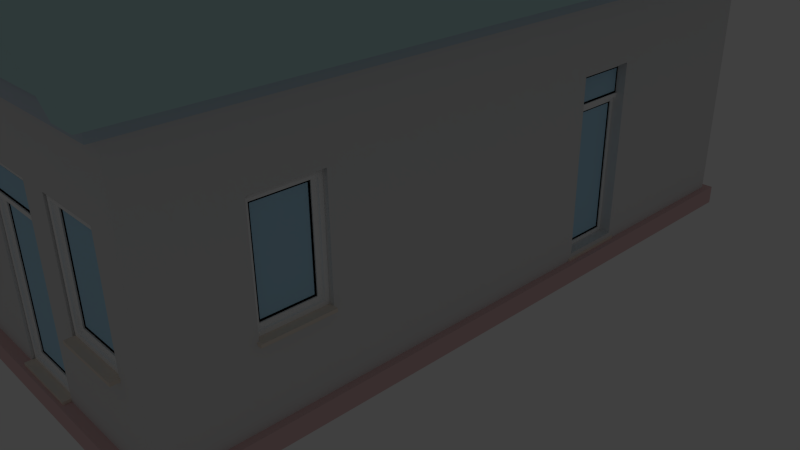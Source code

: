 # Source: ghetto-house.blend  (saved by Blender 2.75.0; exported with 4.5.12 LTS)
import bpy
from mathutils import Matrix  # noqa: F401  (used for matrix-valued properties, if any)

bpy.ops.wm.read_factory_settings(use_empty=True)
scene = bpy.context.scene
scene.name = 'Scene'

# ---- collections
col_collection_1 = bpy.data.collections.new('Collection 1'); scene.collection.children.link(col_collection_1)
col_collection_2 = bpy.data.collections.new('Collection 2'); scene.collection.children.link(col_collection_2)
col_collection_2.hide_render = True
col_collection_2.hide_viewport = True

# ---- materials (node trees are filled in below, after node groups)
mat_pvc = bpy.data.materials.new('PVC')
mat_pvc.alpha_threshold = 0.0
mat_pvc.use_transparent_shadow = False
mat_pvc.diffuse_color = (1.0, 1.0, 1.0, 1.0)
mat_pvc.roughness = 0.5
mat_plastic = bpy.data.materials.new('Plastic')
mat_plastic.alpha_threshold = 0.0
mat_plastic.use_transparent_shadow = False
mat_plastic.diffuse_color = (0.0, 0.0, 0.0, 1.0)
mat_plastic.roughness = 0.5
mat_glass_alpha = bpy.data.materials.new('Glass-alpha')
mat_glass_alpha.alpha_threshold = 0.0
mat_glass_alpha.use_transparent_shadow = False
mat_glass_alpha.diffuse_color = (0.5, 0.8, 1.0, 1.0)
mat_glass_alpha.roughness = 0.5
mat_marble = bpy.data.materials.new('Marble')
mat_marble.alpha_threshold = 0.0
mat_marble.use_transparent_shadow = False
mat_marble.diffuse_color = (0.9, 0.8, 0.7, 1.0)
mat_marble.roughness = 0.5
mat_house_base = bpy.data.materials.new('house-base')
mat_house_base.alpha_threshold = 0.0
mat_house_base.use_transparent_shadow = False
mat_house_base.diffuse_color = (0.8, 0.5403, 0.5403, 1.0)
mat_house_base.roughness = 0.5
mat_house_base.specular_intensity = 0.03957
mat_house_walls = bpy.data.materials.new('house-walls')
mat_house_walls.alpha_threshold = 0.0
mat_house_walls.use_transparent_shadow = False
mat_house_walls.roughness = 0.5
mat_house_walls.specular_intensity = 0.1259
mat_ceiling = bpy.data.materials.new('ceiling')
mat_ceiling.alpha_threshold = 0.0
mat_ceiling.use_transparent_shadow = False
mat_ceiling.diffuse_color = (0.6009, 0.7077, 0.8, 1.0)
mat_ceiling.roughness = 0.5
mat_ceiling.specular_intensity = 0.1187
mat_house_roof = bpy.data.materials.new('house-roof')
mat_house_roof.alpha_threshold = 0.0
mat_house_roof.use_transparent_shadow = False
mat_house_roof.diffuse_color = (0.5403, 0.8, 0.8, 1.0)
mat_house_roof.roughness = 0.5
mat_house_roof.specular_intensity = 0.01079

# ---- material node trees

# ---- world
world_world = bpy.data.worlds.new('World'); scene.world = world_world
world_world.color = (0.05088, 0.05088, 0.05088)
world_world.use_sun_shadow = False
world_world.sun_shadow_jitter_overblur = 0.0
world_world.cycles.sampling_method = 'MANUAL'
world_world.cycles.sample_map_resolution = 256

# ---- cameras
cam_camera = bpy.data.cameras.new('Camera')
cam_camera.clip_end = 100.0
cam_camera.lens = 35.0
cam_camera.sensor_width = 32.0
cam_camera.sensor_height = 18.0
cam_camera.ortho_scale = 7.314
cam_camera.dof.focus_distance = 0.0
cam_camera.dof.aperture_fstop = 128.0

# ---- lights
light_lamp = bpy.data.lights.new('Lamp', 'POINT')
light_lamp.transmission_factor = 0.0
light_lamp.cutoff_distance = 30.0
light_lamp.energy = 100.0
light_lamp.shadow_buffer_clip_start = 1.001
light_lamp.shadow_soft_size = 0.1
light_lamp.shadow_maximum_resolution = 0.006
light_lamp.use_absolute_resolution = True
light_lamp.cycles.use_multiple_importance_sampling = False

# ---- meshes
me_door9_frame = bpy.data.meshes.new('door9-frame')
me_door9_frame.from_pydata([(-0.3355, -0.025, -0.04801), (-0.3355, 0.025, -0.04801), (-0.2855, -0.025, 0.001993), (-0.2855, 0.025, 0.001993), (0.2719, -0.025, 0.001993), (0.2719, 0.025, 0.001993), (0.3219, -0.025, -0.04801), (0.3219, 0.025, -0.04801), (-0.3355, -0.025, 2.205), (-0.3355, 0.025, 2.205), (-0.2855, -0.025, 2.155), (-0.2855, 0.025, 2.155), (0.2719, -0.025, 2.155), (0.2719, 0.025, 2.155), (0.3219, -0.025, 2.205), (0.3219, 0.025, 2.205), (-0.3355, 0.14, -0.04801), (0.3219, 0.14, -0.04801), (-0.3355, -0.14, -0.04801), (0.3219, -0.14, -0.04801), (-0.3355, 0.14, -0.08801), (0.3219, 0.14, -0.08801), (-0.3355, -0.14, -0.08801), (0.3219, -0.14, -0.08801)], [], [(0, 1, 7, 6), (3, 2, 4, 5), (6, 4, 2, 0), (1, 3, 5, 7), (1, 0, 8, 9), (3, 1, 9, 11), (2, 3, 11, 10), (0, 2, 10, 8), (5, 4, 12, 13), (7, 5, 13, 15), (6, 7, 15, 14), (4, 6, 14, 12), (9, 8, 14, 15), (10, 11, 13, 12), (8, 10, 12, 14), (15, 13, 11, 9), (23, 22, 20, 21), (21, 20, 16, 17), (18, 19, 17, 16), (22, 23, 19, 18), (20, 22, 18, 16), (19, 23, 21, 17)])
me_door9_frame.polygons.foreach_set('material_index', [0, 0, 0, 0, 0, 0, 0, 0, 0, 0, 0, 0, 0, 0, 0, 0, 3, 3, 3, 3, 3, 3])
me_door9_frame.materials.append(mat_pvc)
me_door9_frame.materials.append(mat_plastic)
me_door9_frame.materials.append(mat_glass_alpha)
me_door9_frame.materials.append(mat_marble)
me_door9_frame.use_remesh_preserve_volume = False
me_door9_frame.use_remesh_preserve_attributes = False
me_door9_frame.use_mirror_vertex_groups = False
me_door9_frame.update()
me_door9 = bpy.data.meshes.new('door9')
me_door9.from_pydata([(-0.2855, 0.015, 0.001993), (-0.2355, 0.015, 0.05199), (-0.2355, 0.065, 0.05199), (-0.2855, 0.065, 0.001993), (-0.2855, 0.015, 2.155), (-0.2355, 0.015, 2.105), (-0.2355, 0.065, 2.105), (-0.2855, 0.065, 2.155), (0.2719, 0.015, 2.155), (0.2219, 0.015, 2.105), (0.2219, 0.065, 2.105), (0.2719, 0.065, 2.155), (0.2719, 0.015, 0.001993), (0.2219, 0.015, 0.05199), (0.2219, 0.065, 0.05199), (0.2719, 0.065, 0.001993), (-0.2355, 0.03, 0.05199), (-0.2155, 0.03, 0.07199), (-0.2155, 0.05, 0.07199), (-0.2355, 0.05, 0.05199), (-0.2355, 0.03, 2.105), (-0.2155, 0.03, 2.085), (-0.2155, 0.05, 2.085), (-0.2355, 0.05, 2.105), (0.2219, 0.03, 2.105), (0.2019, 0.03, 2.085), (0.2019, 0.05, 2.085), (0.2219, 0.05, 2.105), (0.2219, 0.03, 0.05199), (0.2019, 0.03, 0.07199), (0.2019, 0.05, 0.07199), (0.2219, 0.05, 0.05199), (-0.2155, 0.035, 0.07199), (-0.2155, 0.035, 2.085), (0.2019, 0.035, 2.085), (0.2019, 0.035, 0.07199), (-0.2155, 0.045, 0.07199), (-0.2155, 0.045, 2.085), (0.2019, 0.045, 2.085), (0.2019, 0.045, 0.07199)], [], [(0, 1, 5, 4), (1, 2, 6, 5), (2, 3, 7, 6), (3, 0, 4, 7), (4, 5, 9, 8), (5, 6, 10, 9), (6, 7, 11, 10), (7, 4, 8, 11), (8, 9, 13, 12), (9, 10, 14, 13), (10, 11, 15, 14), (11, 8, 12, 15), (12, 13, 1, 0), (13, 14, 2, 1), (14, 15, 3, 2), (15, 12, 0, 3), (16, 17, 21, 20), (17, 18, 22, 21), (18, 19, 23, 22), (20, 21, 25, 24), (21, 22, 26, 25), (22, 23, 27, 26), (24, 25, 29, 28), (25, 26, 30, 29), (26, 27, 31, 30), (28, 29, 17, 16), (29, 30, 18, 17), (30, 31, 19, 18), (33, 32, 35, 34), (36, 37, 38, 39)])
me_door9.polygons.foreach_set('material_index', [0, 0, 0, 0, 0, 0, 0, 0, 0, 0, 0, 0, 0, 0, 0, 0, 1, 1, 1, 1, 1, 1, 1, 1, 1, 1, 1, 1, 2, 2])
me_door9.materials.append(mat_pvc)
me_door9.materials.append(mat_plastic)
me_door9.materials.append(mat_glass_alpha)
me_door9.materials.append(mat_marble)
me_door9.use_remesh_preserve_volume = False
me_door9.use_remesh_preserve_attributes = False
me_door9.use_mirror_vertex_groups = False
me_door9.update()
me_foor8_frame = bpy.data.meshes.new('foor8-frame')
me_foor8_frame.from_pydata([(-0.3355, -0.025, -0.05083), (-0.3355, 0.025, -0.05083), (-0.2855, -0.025, -0.0008313), (-0.2855, 0.025, -0.0008313), (0.2719, -0.025, -0.0008313), (0.2719, 0.025, -0.0008313), (0.3219, -0.025, -0.05083), (0.3219, 0.025, -0.05083), (-0.3355, -0.025, 2.205), (-0.3355, 0.025, 2.205), (-0.2855, -0.025, 2.155), (-0.2855, 0.025, 2.155), (0.2719, -0.025, 2.155), (0.2719, 0.025, 2.155), (0.3219, -0.025, 2.205), (0.3219, 0.025, 2.205), (-0.3355, 0.14, -0.05083), (0.3219, 0.14, -0.05083), (-0.3355, -0.14, -0.05083), (0.3219, -0.14, -0.05083), (-0.3355, 0.14, -0.09083), (0.3219, 0.14, -0.09083), (-0.3355, -0.14, -0.09083), (0.3219, -0.14, -0.09083)], [], [(0, 1, 7, 6), (3, 2, 4, 5), (6, 4, 2, 0), (1, 3, 5, 7), (1, 0, 8, 9), (3, 1, 9, 11), (2, 3, 11, 10), (0, 2, 10, 8), (5, 4, 12, 13), (7, 5, 13, 15), (6, 7, 15, 14), (4, 6, 14, 12), (9, 8, 14, 15), (10, 11, 13, 12), (8, 10, 12, 14), (15, 13, 11, 9), (23, 22, 20, 21), (21, 20, 16, 17), (18, 19, 17, 16), (22, 23, 19, 18), (20, 22, 18, 16), (19, 23, 21, 17)])
me_foor8_frame.polygons.foreach_set('material_index', [0, 0, 0, 0, 0, 0, 0, 0, 0, 0, 0, 0, 0, 0, 0, 0, 3, 3, 3, 3, 3, 3])
me_foor8_frame.materials.append(mat_pvc)
me_foor8_frame.materials.append(mat_plastic)
me_foor8_frame.materials.append(mat_glass_alpha)
me_foor8_frame.materials.append(mat_marble)
me_foor8_frame.use_remesh_preserve_volume = False
me_foor8_frame.use_remesh_preserve_attributes = False
me_foor8_frame.use_mirror_vertex_groups = False
me_foor8_frame.update()
me_door8 = bpy.data.meshes.new('door8')
me_door8.from_pydata([(-0.2855, 0.015, -0.0008313), (-0.2355, 0.015, 0.04917), (-0.2355, 0.065, 0.04917), (-0.2855, 0.065, -0.0008313), (-0.2855, 0.015, 2.155), (-0.2355, 0.015, 2.105), (-0.2355, 0.065, 2.105), (-0.2855, 0.065, 2.155), (0.2719, 0.015, 2.155), (0.2219, 0.015, 2.105), (0.2219, 0.065, 2.105), (0.2719, 0.065, 2.155), (0.2719, 0.015, -0.0008313), (0.2219, 0.015, 0.04917), (0.2219, 0.065, 0.04917), (0.2719, 0.065, -0.0008313), (-0.2355, 0.03, 0.04917), (-0.2155, 0.03, 0.06917), (-0.2155, 0.05, 0.06917), (-0.2355, 0.05, 0.04917), (-0.2355, 0.03, 2.105), (-0.2155, 0.03, 2.085), (-0.2155, 0.05, 2.085), (-0.2355, 0.05, 2.105), (0.2219, 0.03, 2.105), (0.2019, 0.03, 2.085), (0.2019, 0.05, 2.085), (0.2219, 0.05, 2.105), (0.2219, 0.03, 0.04917), (0.2019, 0.03, 0.06917), (0.2019, 0.05, 0.06917), (0.2219, 0.05, 0.04917), (-0.2155, 0.035, 0.06917), (-0.2155, 0.035, 2.085), (0.2019, 0.035, 2.085), (0.2019, 0.035, 0.06917), (-0.2155, 0.045, 0.06917), (-0.2155, 0.045, 2.085), (0.2019, 0.045, 2.085), (0.2019, 0.045, 0.06917)], [], [(0, 1, 5, 4), (1, 2, 6, 5), (2, 3, 7, 6), (3, 0, 4, 7), (4, 5, 9, 8), (5, 6, 10, 9), (6, 7, 11, 10), (7, 4, 8, 11), (8, 9, 13, 12), (9, 10, 14, 13), (10, 11, 15, 14), (11, 8, 12, 15), (12, 13, 1, 0), (13, 14, 2, 1), (14, 15, 3, 2), (15, 12, 0, 3), (16, 17, 21, 20), (17, 18, 22, 21), (18, 19, 23, 22), (20, 21, 25, 24), (21, 22, 26, 25), (22, 23, 27, 26), (24, 25, 29, 28), (25, 26, 30, 29), (26, 27, 31, 30), (28, 29, 17, 16), (29, 30, 18, 17), (30, 31, 19, 18), (33, 32, 35, 34), (36, 37, 38, 39)])
me_door8.polygons.foreach_set('material_index', [0, 0, 0, 0, 0, 0, 0, 0, 0, 0, 0, 0, 0, 0, 0, 0, 1, 1, 1, 1, 1, 1, 1, 1, 1, 1, 1, 1, 2, 2])
me_door8.materials.append(mat_pvc)
me_door8.materials.append(mat_plastic)
me_door8.materials.append(mat_glass_alpha)
me_door8.materials.append(mat_marble)
me_door8.use_remesh_preserve_volume = False
me_door8.use_remesh_preserve_attributes = False
me_door8.use_mirror_vertex_groups = False
me_door8.update()
me_door7_frame = bpy.data.meshes.new('door7-frame')
me_door7_frame.from_pydata([(-0.3355, -0.025, -0.04405), (-0.3355, 0.025, -0.04405), (-0.2855, -0.025, 0.005946), (-0.2855, 0.025, 0.005946), (0.2719, -0.025, 0.005946), (0.2719, 0.025, 0.005946), (0.3219, -0.025, -0.04405), (0.3219, 0.025, -0.04405), (-0.3355, -0.025, 2.205), (-0.3355, 0.025, 2.205), (-0.2855, -0.025, 2.155), (-0.2855, 0.025, 2.155), (0.2719, -0.025, 2.155), (0.2719, 0.025, 2.155), (0.3219, -0.025, 2.205), (0.3219, 0.025, 2.205), (-0.3355, 0.14, -0.04405), (0.3219, 0.14, -0.04405), (-0.3355, -0.14, -0.04405), (0.3219, -0.14, -0.04405), (-0.3355, 0.14, -0.08405), (0.3219, 0.14, -0.08405), (-0.3355, -0.14, -0.08405), (0.3219, -0.14, -0.08405)], [], [(0, 1, 7, 6), (3, 2, 4, 5), (6, 4, 2, 0), (1, 3, 5, 7), (1, 0, 8, 9), (3, 1, 9, 11), (2, 3, 11, 10), (0, 2, 10, 8), (5, 4, 12, 13), (7, 5, 13, 15), (6, 7, 15, 14), (4, 6, 14, 12), (9, 8, 14, 15), (10, 11, 13, 12), (8, 10, 12, 14), (15, 13, 11, 9), (23, 22, 20, 21), (21, 20, 16, 17), (18, 19, 17, 16), (22, 23, 19, 18), (20, 22, 18, 16), (19, 23, 21, 17)])
me_door7_frame.polygons.foreach_set('material_index', [0, 0, 0, 0, 0, 0, 0, 0, 0, 0, 0, 0, 0, 0, 0, 0, 3, 3, 3, 3, 3, 3])
me_door7_frame.materials.append(mat_pvc)
me_door7_frame.materials.append(mat_plastic)
me_door7_frame.materials.append(mat_glass_alpha)
me_door7_frame.materials.append(mat_marble)
me_door7_frame.use_remesh_preserve_volume = False
me_door7_frame.use_remesh_preserve_attributes = False
me_door7_frame.use_mirror_vertex_groups = False
me_door7_frame.update()
me_door7 = bpy.data.meshes.new('door7')
me_door7.from_pydata([(-0.2855, 0.015, 0.005946), (-0.2355, 0.015, 0.05595), (-0.2355, 0.065, 0.05595), (-0.2855, 0.065, 0.005946), (-0.2855, 0.015, 2.155), (-0.2355, 0.015, 2.105), (-0.2355, 0.065, 2.105), (-0.2855, 0.065, 2.155), (0.2719, 0.015, 2.155), (0.2219, 0.015, 2.105), (0.2219, 0.065, 2.105), (0.2719, 0.065, 2.155), (0.2719, 0.015, 0.005946), (0.2219, 0.015, 0.05595), (0.2219, 0.065, 0.05595), (0.2719, 0.065, 0.005946), (-0.2355, 0.03, 0.05595), (-0.2155, 0.03, 0.07595), (-0.2155, 0.05, 0.07595), (-0.2355, 0.05, 0.05595), (-0.2355, 0.03, 2.105), (-0.2155, 0.03, 2.085), (-0.2155, 0.05, 2.085), (-0.2355, 0.05, 2.105), (0.2219, 0.03, 2.105), (0.2019, 0.03, 2.085), (0.2019, 0.05, 2.085), (0.2219, 0.05, 2.105), (0.2219, 0.03, 0.05595), (0.2019, 0.03, 0.07595), (0.2019, 0.05, 0.07595), (0.2219, 0.05, 0.05595), (-0.2155, 0.035, 0.07595), (-0.2155, 0.035, 2.085), (0.2019, 0.035, 2.085), (0.2019, 0.035, 0.07595), (-0.2155, 0.045, 0.07595), (-0.2155, 0.045, 2.085), (0.2019, 0.045, 2.085), (0.2019, 0.045, 0.07595)], [], [(0, 1, 5, 4), (1, 2, 6, 5), (2, 3, 7, 6), (3, 0, 4, 7), (4, 5, 9, 8), (5, 6, 10, 9), (6, 7, 11, 10), (7, 4, 8, 11), (8, 9, 13, 12), (9, 10, 14, 13), (10, 11, 15, 14), (11, 8, 12, 15), (12, 13, 1, 0), (13, 14, 2, 1), (14, 15, 3, 2), (15, 12, 0, 3), (16, 17, 21, 20), (17, 18, 22, 21), (18, 19, 23, 22), (20, 21, 25, 24), (21, 22, 26, 25), (22, 23, 27, 26), (24, 25, 29, 28), (25, 26, 30, 29), (26, 27, 31, 30), (28, 29, 17, 16), (29, 30, 18, 17), (30, 31, 19, 18), (33, 32, 35, 34), (36, 37, 38, 39)])
me_door7.polygons.foreach_set('material_index', [0, 0, 0, 0, 0, 0, 0, 0, 0, 0, 0, 0, 0, 0, 0, 0, 1, 1, 1, 1, 1, 1, 1, 1, 1, 1, 1, 1, 2, 2])
me_door7.materials.append(mat_pvc)
me_door7.materials.append(mat_plastic)
me_door7.materials.append(mat_glass_alpha)
me_door7.materials.append(mat_marble)
me_door7.use_remesh_preserve_volume = False
me_door7.use_remesh_preserve_attributes = False
me_door7.use_mirror_vertex_groups = False
me_door7.update()
me_door6_frame = bpy.data.meshes.new('door6-frame')
me_door6_frame.from_pydata([(-0.3355, -0.025, 0.0), (-0.3355, 0.025, 0.0), (-0.2855, -0.025, 0.05), (-0.2855, 0.025, 0.05), (0.2719, -0.025, 0.05), (0.2719, 0.025, 0.05), (0.3219, -0.025, 0.0), (0.3219, 0.025, 0.0), (-0.3355, -0.025, 2.205), (-0.3355, 0.025, 2.205), (-0.2855, -0.025, 2.155), (-0.2855, 0.025, 2.155), (0.2719, -0.025, 2.155), (0.2719, 0.025, 2.155), (0.3219, -0.025, 2.205), (0.3219, 0.025, 2.205), (-0.3355, 0.14, 0.0), (0.3219, 0.14, 0.0), (-0.3355, -0.14, 0.0), (0.3219, -0.14, 0.0), (-0.3355, 0.14, -0.04), (0.3219, 0.14, -0.04), (-0.3355, -0.14, -0.04), (0.3219, -0.14, -0.04)], [], [(0, 1, 7, 6), (3, 2, 4, 5), (6, 4, 2, 0), (1, 3, 5, 7), (1, 0, 8, 9), (3, 1, 9, 11), (2, 3, 11, 10), (0, 2, 10, 8), (5, 4, 12, 13), (7, 5, 13, 15), (6, 7, 15, 14), (4, 6, 14, 12), (9, 8, 14, 15), (10, 11, 13, 12), (8, 10, 12, 14), (15, 13, 11, 9), (23, 22, 20, 21), (21, 20, 16, 17), (18, 19, 17, 16), (22, 23, 19, 18), (20, 22, 18, 16), (19, 23, 21, 17)])
me_door6_frame.polygons.foreach_set('material_index', [0, 0, 0, 0, 0, 0, 0, 0, 0, 0, 0, 0, 0, 0, 0, 0, 3, 3, 3, 3, 3, 3])
me_door6_frame.materials.append(mat_pvc)
me_door6_frame.materials.append(mat_plastic)
me_door6_frame.materials.append(mat_glass_alpha)
me_door6_frame.materials.append(mat_marble)
me_door6_frame.use_remesh_preserve_volume = False
me_door6_frame.use_remesh_preserve_attributes = False
me_door6_frame.use_mirror_vertex_groups = False
me_door6_frame.update()
me_door6 = bpy.data.meshes.new('door6')
me_door6.from_pydata([(-0.2855, 0.015, 0.05), (-0.2355, 0.015, 0.1), (-0.2355, 0.065, 0.1), (-0.2855, 0.065, 0.05), (-0.2855, 0.015, 2.155), (-0.2355, 0.015, 2.105), (-0.2355, 0.065, 2.105), (-0.2855, 0.065, 2.155), (0.2719, 0.015, 2.155), (0.2219, 0.015, 2.105), (0.2219, 0.065, 2.105), (0.2719, 0.065, 2.155), (0.2719, 0.015, 0.05), (0.2219, 0.015, 0.1), (0.2219, 0.065, 0.1), (0.2719, 0.065, 0.05), (-0.2355, 0.03, 0.1), (-0.2155, 0.03, 0.12), (-0.2155, 0.05, 0.12), (-0.2355, 0.05, 0.1), (-0.2355, 0.03, 2.105), (-0.2155, 0.03, 2.085), (-0.2155, 0.05, 2.085), (-0.2355, 0.05, 2.105), (0.2219, 0.03, 2.105), (0.2019, 0.03, 2.085), (0.2019, 0.05, 2.085), (0.2219, 0.05, 2.105), (0.2219, 0.03, 0.1), (0.2019, 0.03, 0.12), (0.2019, 0.05, 0.12), (0.2219, 0.05, 0.1), (-0.2155, 0.035, 0.12), (-0.2155, 0.035, 2.085), (0.2019, 0.035, 2.085), (0.2019, 0.035, 0.12), (-0.2155, 0.045, 0.12), (-0.2155, 0.045, 2.085), (0.2019, 0.045, 2.085), (0.2019, 0.045, 0.12)], [], [(0, 1, 5, 4), (1, 2, 6, 5), (2, 3, 7, 6), (3, 0, 4, 7), (4, 5, 9, 8), (5, 6, 10, 9), (6, 7, 11, 10), (7, 4, 8, 11), (8, 9, 13, 12), (9, 10, 14, 13), (10, 11, 15, 14), (11, 8, 12, 15), (12, 13, 1, 0), (13, 14, 2, 1), (14, 15, 3, 2), (15, 12, 0, 3), (16, 17, 21, 20), (17, 18, 22, 21), (18, 19, 23, 22), (20, 21, 25, 24), (21, 22, 26, 25), (22, 23, 27, 26), (24, 25, 29, 28), (25, 26, 30, 29), (26, 27, 31, 30), (28, 29, 17, 16), (29, 30, 18, 17), (30, 31, 19, 18), (33, 32, 35, 34), (36, 37, 38, 39)])
me_door6.polygons.foreach_set('material_index', [0, 0, 0, 0, 0, 0, 0, 0, 0, 0, 0, 0, 0, 0, 0, 0, 1, 1, 1, 1, 1, 1, 1, 1, 1, 1, 1, 1, 2, 2])
me_door6.materials.append(mat_pvc)
me_door6.materials.append(mat_plastic)
me_door6.materials.append(mat_glass_alpha)
me_door6.materials.append(mat_marble)
me_door6.use_remesh_preserve_volume = False
me_door6.use_remesh_preserve_attributes = False
me_door6.use_mirror_vertex_groups = False
me_door6.update()
me_door5_frame = bpy.data.meshes.new('door5-frame')
me_door5_frame.from_pydata([(-0.3355, -0.025, 0.02372), (-0.3355, 0.025, 0.02372), (-0.2855, -0.025, 0.07372), (-0.2855, 0.025, 0.07372), (0.2719, -0.025, 0.07372), (0.2719, 0.025, 0.07372), (0.3219, -0.025, 0.02372), (0.3219, 0.025, 0.02372), (-0.3355, -0.025, 2.205), (-0.3355, 0.025, 2.205), (-0.2855, -0.025, 2.155), (-0.2855, 0.025, 2.155), (0.2719, -0.025, 2.155), (0.2719, 0.025, 2.155), (0.3219, -0.025, 2.205), (0.3219, 0.025, 2.205), (-0.3355, 0.14, 0.02372), (0.3219, 0.14, 0.02372), (-0.3355, -0.14, 0.02372), (0.3219, -0.14, 0.02372), (-0.3355, 0.14, -0.01628), (0.3219, 0.14, -0.01628), (-0.3355, -0.14, -0.01628), (0.3219, -0.14, -0.01628)], [], [(0, 1, 7, 6), (3, 2, 4, 5), (6, 4, 2, 0), (1, 3, 5, 7), (1, 0, 8, 9), (3, 1, 9, 11), (2, 3, 11, 10), (0, 2, 10, 8), (5, 4, 12, 13), (7, 5, 13, 15), (6, 7, 15, 14), (4, 6, 14, 12), (9, 8, 14, 15), (10, 11, 13, 12), (8, 10, 12, 14), (15, 13, 11, 9), (23, 22, 20, 21), (21, 20, 16, 17), (18, 19, 17, 16), (22, 23, 19, 18), (20, 22, 18, 16), (19, 23, 21, 17)])
me_door5_frame.polygons.foreach_set('material_index', [0, 0, 0, 0, 0, 0, 0, 0, 0, 0, 0, 0, 0, 0, 0, 0, 3, 3, 3, 3, 3, 3])
me_door5_frame.materials.append(mat_pvc)
me_door5_frame.materials.append(mat_plastic)
me_door5_frame.materials.append(mat_glass_alpha)
me_door5_frame.materials.append(mat_marble)
me_door5_frame.use_remesh_preserve_volume = False
me_door5_frame.use_remesh_preserve_attributes = False
me_door5_frame.use_mirror_vertex_groups = False
me_door5_frame.update()
me_door5 = bpy.data.meshes.new('door5')
me_door5.from_pydata([(-0.2855, 0.015, 0.07372), (-0.2355, 0.015, 0.1237), (-0.2355, 0.065, 0.1237), (-0.2855, 0.065, 0.07372), (-0.2855, 0.015, 2.155), (-0.2355, 0.015, 2.105), (-0.2355, 0.065, 2.105), (-0.2855, 0.065, 2.155), (0.2719, 0.015, 2.155), (0.2219, 0.015, 2.105), (0.2219, 0.065, 2.105), (0.2719, 0.065, 2.155), (0.2719, 0.015, 0.07372), (0.2219, 0.015, 0.1237), (0.2219, 0.065, 0.1237), (0.2719, 0.065, 0.07372), (-0.2355, 0.03, 0.1237), (-0.2155, 0.03, 0.1437), (-0.2155, 0.05, 0.1437), (-0.2355, 0.05, 0.1237), (-0.2355, 0.03, 2.105), (-0.2155, 0.03, 2.085), (-0.2155, 0.05, 2.085), (-0.2355, 0.05, 2.105), (0.2219, 0.03, 2.105), (0.2019, 0.03, 2.085), (0.2019, 0.05, 2.085), (0.2219, 0.05, 2.105), (0.2219, 0.03, 0.1237), (0.2019, 0.03, 0.1437), (0.2019, 0.05, 0.1437), (0.2219, 0.05, 0.1237), (-0.2155, 0.035, 0.1437), (-0.2155, 0.035, 2.085), (0.2019, 0.035, 2.085), (0.2019, 0.035, 0.1437), (-0.2155, 0.045, 0.1437), (-0.2155, 0.045, 2.085), (0.2019, 0.045, 2.085), (0.2019, 0.045, 0.1437)], [], [(0, 1, 5, 4), (1, 2, 6, 5), (2, 3, 7, 6), (3, 0, 4, 7), (4, 5, 9, 8), (5, 6, 10, 9), (6, 7, 11, 10), (7, 4, 8, 11), (8, 9, 13, 12), (9, 10, 14, 13), (10, 11, 15, 14), (11, 8, 12, 15), (12, 13, 1, 0), (13, 14, 2, 1), (14, 15, 3, 2), (15, 12, 0, 3), (16, 17, 21, 20), (17, 18, 22, 21), (18, 19, 23, 22), (20, 21, 25, 24), (21, 22, 26, 25), (22, 23, 27, 26), (24, 25, 29, 28), (25, 26, 30, 29), (26, 27, 31, 30), (28, 29, 17, 16), (29, 30, 18, 17), (30, 31, 19, 18), (33, 32, 35, 34), (36, 37, 38, 39)])
me_door5.polygons.foreach_set('material_index', [0, 0, 0, 0, 0, 0, 0, 0, 0, 0, 0, 0, 0, 0, 0, 0, 1, 1, 1, 1, 1, 1, 1, 1, 1, 1, 1, 1, 2, 2])
me_door5.materials.append(mat_pvc)
me_door5.materials.append(mat_plastic)
me_door5.materials.append(mat_glass_alpha)
me_door5.materials.append(mat_marble)
me_door5.use_remesh_preserve_volume = False
me_door5.use_remesh_preserve_attributes = False
me_door5.use_mirror_vertex_groups = False
me_door5.update()
me_door3_frame = bpy.data.meshes.new('door3-frame')
me_door3_frame.from_pydata([(-0.3355, -0.025, 0.01017), (-0.3355, 0.025, 0.01017), (-0.2855, -0.025, 0.06017), (-0.2855, 0.025, 0.06017), (0.2719, -0.025, 0.06017), (0.2719, 0.025, 0.06017), (0.3219, -0.025, 0.01017), (0.3219, 0.025, 0.01017), (-0.3355, -0.025, 2.205), (-0.3355, 0.025, 2.205), (-0.2855, -0.025, 2.155), (-0.2855, 0.025, 2.155), (0.2719, -0.025, 2.155), (0.2719, 0.025, 2.155), (0.3219, -0.025, 2.205), (0.3219, 0.025, 2.205), (-0.3355, 0.14, 0.01017), (0.3219, 0.14, 0.01017), (-0.3355, -0.14, 0.01017), (0.3219, -0.14, 0.01017), (-0.3355, 0.14, -0.02983), (0.3219, 0.14, -0.02983), (-0.3355, -0.14, -0.02983), (0.3219, -0.14, -0.02983)], [], [(0, 1, 7, 6), (3, 2, 4, 5), (6, 4, 2, 0), (1, 3, 5, 7), (1, 0, 8, 9), (3, 1, 9, 11), (2, 3, 11, 10), (0, 2, 10, 8), (5, 4, 12, 13), (7, 5, 13, 15), (6, 7, 15, 14), (4, 6, 14, 12), (9, 8, 14, 15), (10, 11, 13, 12), (8, 10, 12, 14), (15, 13, 11, 9), (23, 22, 20, 21), (21, 20, 16, 17), (18, 19, 17, 16), (22, 23, 19, 18), (20, 22, 18, 16), (19, 23, 21, 17)])
me_door3_frame.polygons.foreach_set('material_index', [0, 0, 0, 0, 0, 0, 0, 0, 0, 0, 0, 0, 0, 0, 0, 0, 3, 3, 3, 3, 3, 3])
me_door3_frame.materials.append(mat_pvc)
me_door3_frame.materials.append(mat_plastic)
me_door3_frame.materials.append(mat_glass_alpha)
me_door3_frame.materials.append(mat_marble)
me_door3_frame.use_remesh_preserve_volume = False
me_door3_frame.use_remesh_preserve_attributes = False
me_door3_frame.use_mirror_vertex_groups = False
me_door3_frame.update()
me_door3 = bpy.data.meshes.new('door3')
me_door3.from_pydata([(-0.2855, 0.015, 0.06017), (-0.2355, 0.015, 0.1102), (-0.2355, 0.065, 0.1102), (-0.2855, 0.065, 0.06017), (-0.2855, 0.015, 2.155), (-0.2355, 0.015, 2.105), (-0.2355, 0.065, 2.105), (-0.2855, 0.065, 2.155), (0.2719, 0.015, 2.155), (0.2219, 0.015, 2.105), (0.2219, 0.065, 2.105), (0.2719, 0.065, 2.155), (0.2719, 0.015, 0.06017), (0.2219, 0.015, 0.1102), (0.2219, 0.065, 0.1102), (0.2719, 0.065, 0.06017), (-0.2355, 0.03, 0.1102), (-0.2155, 0.03, 0.1302), (-0.2155, 0.05, 0.1302), (-0.2355, 0.05, 0.1102), (-0.2355, 0.03, 2.105), (-0.2155, 0.03, 2.085), (-0.2155, 0.05, 2.085), (-0.2355, 0.05, 2.105), (0.2219, 0.03, 2.105), (0.2019, 0.03, 2.085), (0.2019, 0.05, 2.085), (0.2219, 0.05, 2.105), (0.2219, 0.03, 0.1102), (0.2019, 0.03, 0.1302), (0.2019, 0.05, 0.1302), (0.2219, 0.05, 0.1102), (-0.2155, 0.035, 0.1302), (-0.2155, 0.035, 2.085), (0.2019, 0.035, 2.085), (0.2019, 0.035, 0.1302), (-0.2155, 0.045, 0.1302), (-0.2155, 0.045, 2.085), (0.2019, 0.045, 2.085), (0.2019, 0.045, 0.1302)], [], [(0, 1, 5, 4), (1, 2, 6, 5), (2, 3, 7, 6), (3, 0, 4, 7), (4, 5, 9, 8), (5, 6, 10, 9), (6, 7, 11, 10), (7, 4, 8, 11), (8, 9, 13, 12), (9, 10, 14, 13), (10, 11, 15, 14), (11, 8, 12, 15), (12, 13, 1, 0), (13, 14, 2, 1), (14, 15, 3, 2), (15, 12, 0, 3), (16, 17, 21, 20), (17, 18, 22, 21), (18, 19, 23, 22), (20, 21, 25, 24), (21, 22, 26, 25), (22, 23, 27, 26), (24, 25, 29, 28), (25, 26, 30, 29), (26, 27, 31, 30), (28, 29, 17, 16), (29, 30, 18, 17), (30, 31, 19, 18), (33, 32, 35, 34), (36, 37, 38, 39)])
me_door3.polygons.foreach_set('material_index', [0, 0, 0, 0, 0, 0, 0, 0, 0, 0, 0, 0, 0, 0, 0, 0, 1, 1, 1, 1, 1, 1, 1, 1, 1, 1, 1, 1, 2, 2])
me_door3.materials.append(mat_pvc)
me_door3.materials.append(mat_plastic)
me_door3.materials.append(mat_glass_alpha)
me_door3.materials.append(mat_marble)
me_door3.use_remesh_preserve_volume = False
me_door3.use_remesh_preserve_attributes = False
me_door3.use_mirror_vertex_groups = False
me_door3.update()
me_window_017 = bpy.data.meshes.new('Window.017')
me_window_017.from_pydata([(-0.4325, -0.025, 0.02847), (-0.4325, 0.025, 0.02847), (-0.3825, -0.025, 0.07847), (-0.3825, 0.025, 0.07847), (0.4029, -0.025, 0.07847), (0.4029, 0.025, 0.07847), (0.4529, -0.025, 0.02847), (0.4529, 0.025, 0.02847), (-0.4325, -0.025, 1.85), (-0.4325, 0.025, 1.85), (-0.3825, -0.025, 1.85), (-0.3825, 0.025, 1.85), (0.4029, -0.025, 1.85), (0.4029, 0.025, 1.85), (0.4529, -0.025, 1.85), (0.4529, 0.025, 1.85), (-0.4325, -0.025, 1.9), (-0.4325, 0.025, 1.9), (-0.3825, -0.025, 1.9), (-0.3825, 0.025, 1.9), (0.4029, -0.025, 1.9), (0.4029, 0.025, 1.9), (0.4529, -0.025, 1.9), (0.4529, 0.025, 1.9), (-0.4325, -0.025, 2.272), (-0.4325, 0.025, 2.272), (-0.3825, -0.025, 2.222), (-0.3825, 0.025, 2.222), (0.4029, -0.025, 2.222), (0.4029, 0.025, 2.222), (0.4529, -0.025, 2.272), (0.4529, 0.025, 2.272), (-0.3825, -0.01, 1.9), (-0.3625, -0.01, 1.92), (-0.3625, 0.01, 1.92), (-0.3825, 0.01, 1.9), (-0.3825, -0.01, 2.222), (-0.3625, -0.01, 2.202), (-0.3625, 0.01, 2.202), (-0.3825, 0.01, 2.222), (0.4029, -0.01, 2.222), (0.3829, -0.01, 2.202), (0.3829, 0.01, 2.202), (0.4029, 0.01, 2.222), (0.4029, -0.01, 1.9), (0.3829, -0.01, 1.92), (0.3829, 0.01, 1.92), (0.4029, 0.01, 1.9), (-0.3625, -0.005, 1.92), (-0.3625, -0.005, 2.202), (0.3829, -0.005, 2.202), (0.3829, -0.005, 1.92), (-0.3625, 0.005, 1.92), (-0.3625, 0.005, 2.202), (0.3829, 0.005, 2.202), (0.3829, 0.005, 1.92), (-0.4325, 0.14, 0.02847), (0.4529, 0.14, 0.02847), (-0.4325, -0.14, 0.02847), (0.4529, -0.14, 0.02847), (-0.4325, 0.14, -0.01153), (0.4529, 0.14, -0.01153), (-0.4325, -0.14, -0.01153), (0.4529, -0.14, -0.01153)], [], [(0, 1, 7, 6), (3, 2, 4, 5), (6, 4, 2, 0), (1, 3, 5, 7), (9, 8, 16, 17), (14, 15, 23, 22), (8, 10, 18, 16), (11, 9, 17, 19), (10, 12, 20, 18), (13, 11, 19, 21), (12, 14, 22, 20), (15, 13, 21, 23), (10, 11, 13, 12), (19, 18, 20, 21), (1, 0, 8, 9), (3, 1, 9, 11), (2, 3, 11, 10), (0, 2, 10, 8), (5, 4, 12, 13), (7, 5, 13, 15), (6, 7, 15, 14), (4, 6, 14, 12), (17, 16, 24, 25), (19, 17, 25, 27), (18, 19, 27, 26), (16, 18, 26, 24), (21, 20, 28, 29), (23, 21, 29, 31), (22, 23, 31, 30), (20, 22, 30, 28), (32, 33, 37, 36), (33, 34, 38, 37), (34, 35, 39, 38), (36, 37, 41, 40), (37, 38, 42, 41), (38, 39, 43, 42), (40, 41, 45, 44), (41, 42, 46, 45), (42, 43, 47, 46), (44, 45, 33, 32), (45, 46, 34, 33), (46, 47, 35, 34), (49, 48, 51, 50), (52, 53, 54, 55), (25, 24, 30, 31), (26, 27, 29, 28), (24, 26, 28, 30), (31, 29, 27, 25), (63, 62, 60, 61), (61, 60, 56, 57), (58, 59, 57, 56), (62, 63, 59, 58), (60, 62, 58, 56), (59, 63, 61, 57)])
me_window_017.polygons.foreach_set('material_index', [0, 0, 0, 0, 0, 0, 0, 0, 0, 0, 0, 0, 0, 0, 0, 0, 0, 0, 0, 0, 0, 0, 0, 0, 0, 0, 0, 0, 0, 0, 1, 1, 1, 1, 1, 1, 1, 1, 1, 1, 1, 1, 2, 2, 0, 0, 0, 0, 3, 3, 3, 3, 3, 3])
me_window_017.materials.append(mat_pvc)
me_window_017.materials.append(mat_plastic)
me_window_017.materials.append(mat_glass_alpha)
me_window_017.materials.append(mat_marble)
me_window_017.use_remesh_preserve_volume = False
me_window_017.use_remesh_preserve_attributes = False
me_window_017.use_mirror_vertex_groups = False
me_window_017.update()
me_window_016 = bpy.data.meshes.new('Window.016')
me_window_016.from_pydata([(-0.3125, 0.035, 0.1485), (-0.3125, 0.035, 1.78), (0.3329, 0.035, 1.78), (0.3329, 0.035, 0.1485), (-0.3125, 0.045, 0.1485), (-0.3125, 0.045, 1.78), (0.3329, 0.045, 1.78), (0.3329, 0.045, 0.1485), (-0.3825, 0.015, 0.07847), (-0.3325, 0.015, 0.1285), (-0.3325, 0.065, 0.1285), (-0.3825, 0.065, 0.07847), (-0.3825, 0.015, 1.85), (-0.3325, 0.015, 1.8), (-0.3325, 0.065, 1.8), (-0.3825, 0.065, 1.85), (0.4029, 0.015, 1.85), (0.3529, 0.015, 1.8), (0.3529, 0.065, 1.8), (0.4029, 0.065, 1.85), (0.4029, 0.015, 0.07847), (0.3529, 0.015, 0.1285), (0.3529, 0.065, 0.1285), (0.4029, 0.065, 0.07847), (-0.3325, 0.03, 0.1285), (-0.3125, 0.03, 0.1485), (-0.3125, 0.05, 0.1485), (-0.3325, 0.05, 0.1285), (-0.3325, 0.03, 1.8), (-0.3125, 0.03, 1.78), (-0.3125, 0.05, 1.78), (-0.3325, 0.05, 1.8), (0.3529, 0.03, 1.8), (0.3329, 0.03, 1.78), (0.3329, 0.05, 1.78), (0.3529, 0.05, 1.8), (0.3529, 0.03, 0.1285), (0.3329, 0.03, 0.1485), (0.3329, 0.05, 0.1485), (0.3529, 0.05, 0.1285)], [], [(1, 0, 3, 2), (4, 5, 6, 7), (8, 9, 13, 12), (9, 10, 14, 13), (10, 11, 15, 14), (11, 8, 12, 15), (12, 13, 17, 16), (13, 14, 18, 17), (14, 15, 19, 18), (15, 12, 16, 19), (16, 17, 21, 20), (17, 18, 22, 21), (18, 19, 23, 22), (19, 16, 20, 23), (20, 21, 9, 8), (21, 22, 10, 9), (22, 23, 11, 10), (23, 20, 8, 11), (24, 25, 29, 28), (25, 26, 30, 29), (26, 27, 31, 30), (28, 29, 33, 32), (29, 30, 34, 33), (30, 31, 35, 34), (32, 33, 37, 36), (33, 34, 38, 37), (34, 35, 39, 38), (36, 37, 25, 24), (37, 38, 26, 25), (38, 39, 27, 26)])
me_window_016.polygons.foreach_set('material_index', [2, 2, 0, 0, 0, 0, 0, 0, 0, 0, 0, 0, 0, 0, 0, 0, 0, 0, 1, 1, 1, 1, 1, 1, 1, 1, 1, 1, 1, 1])
me_window_016.materials.append(mat_pvc)
me_window_016.materials.append(mat_plastic)
me_window_016.materials.append(mat_glass_alpha)
me_window_016.materials.append(mat_marble)
me_window_016.use_remesh_preserve_volume = False
me_window_016.use_remesh_preserve_attributes = False
me_window_016.use_mirror_vertex_groups = False
me_window_016.update()
me_window_008 = bpy.data.meshes.new('Window.008')
me_window_008.from_pydata([(-0.4325, -0.025, 0.02847), (-0.4325, 0.025, 0.02847), (-0.3825, -0.025, 0.07847), (-0.3825, 0.025, 0.07847), (0.4029, -0.025, 0.07847), (0.4029, 0.025, 0.07847), (0.4529, -0.025, 0.02847), (0.4529, 0.025, 0.02847), (-0.4325, -0.025, 1.85), (-0.4325, 0.025, 1.85), (-0.3825, -0.025, 1.85), (-0.3825, 0.025, 1.85), (0.4029, -0.025, 1.85), (0.4029, 0.025, 1.85), (0.4529, -0.025, 1.85), (0.4529, 0.025, 1.85), (-0.4325, -0.025, 1.9), (-0.4325, 0.025, 1.9), (-0.3825, -0.025, 1.9), (-0.3825, 0.025, 1.9), (0.4029, -0.025, 1.9), (0.4029, 0.025, 1.9), (0.4529, -0.025, 1.9), (0.4529, 0.025, 1.9), (-0.4325, -0.025, 2.272), (-0.4325, 0.025, 2.272), (-0.3825, -0.025, 2.222), (-0.3825, 0.025, 2.222), (0.4029, -0.025, 2.222), (0.4029, 0.025, 2.222), (0.4529, -0.025, 2.272), (0.4529, 0.025, 2.272), (-0.3825, -0.01, 1.9), (-0.3625, -0.01, 1.92), (-0.3625, 0.01, 1.92), (-0.3825, 0.01, 1.9), (-0.3825, -0.01, 2.222), (-0.3625, -0.01, 2.202), (-0.3625, 0.01, 2.202), (-0.3825, 0.01, 2.222), (0.4029, -0.01, 2.222), (0.3829, -0.01, 2.202), (0.3829, 0.01, 2.202), (0.4029, 0.01, 2.222), (0.4029, -0.01, 1.9), (0.3829, -0.01, 1.92), (0.3829, 0.01, 1.92), (0.4029, 0.01, 1.9), (-0.3625, -0.005, 1.92), (-0.3625, -0.005, 2.202), (0.3829, -0.005, 2.202), (0.3829, -0.005, 1.92), (-0.3625, 0.005, 1.92), (-0.3625, 0.005, 2.202), (0.3829, 0.005, 2.202), (0.3829, 0.005, 1.92), (-0.4325, 0.14, 0.02847), (0.4529, 0.14, 0.02847), (-0.4325, -0.14, 0.02847), (0.4529, -0.14, 0.02847), (-0.4325, 0.14, -0.01153), (0.4529, 0.14, -0.01153), (-0.4325, -0.14, -0.01153), (0.4529, -0.14, -0.01153)], [], [(0, 1, 7, 6), (3, 2, 4, 5), (6, 4, 2, 0), (1, 3, 5, 7), (9, 8, 16, 17), (14, 15, 23, 22), (8, 10, 18, 16), (11, 9, 17, 19), (10, 12, 20, 18), (13, 11, 19, 21), (12, 14, 22, 20), (15, 13, 21, 23), (10, 11, 13, 12), (19, 18, 20, 21), (1, 0, 8, 9), (3, 1, 9, 11), (2, 3, 11, 10), (0, 2, 10, 8), (5, 4, 12, 13), (7, 5, 13, 15), (6, 7, 15, 14), (4, 6, 14, 12), (17, 16, 24, 25), (19, 17, 25, 27), (18, 19, 27, 26), (16, 18, 26, 24), (21, 20, 28, 29), (23, 21, 29, 31), (22, 23, 31, 30), (20, 22, 30, 28), (32, 33, 37, 36), (33, 34, 38, 37), (34, 35, 39, 38), (36, 37, 41, 40), (37, 38, 42, 41), (38, 39, 43, 42), (40, 41, 45, 44), (41, 42, 46, 45), (42, 43, 47, 46), (44, 45, 33, 32), (45, 46, 34, 33), (46, 47, 35, 34), (49, 48, 51, 50), (52, 53, 54, 55), (25, 24, 30, 31), (26, 27, 29, 28), (24, 26, 28, 30), (31, 29, 27, 25), (63, 62, 60, 61), (61, 60, 56, 57), (58, 59, 57, 56), (62, 63, 59, 58), (60, 62, 58, 56), (59, 63, 61, 57)])
me_window_008.polygons.foreach_set('material_index', [0, 0, 0, 0, 0, 0, 0, 0, 0, 0, 0, 0, 0, 0, 0, 0, 0, 0, 0, 0, 0, 0, 0, 0, 0, 0, 0, 0, 0, 0, 1, 1, 1, 1, 1, 1, 1, 1, 1, 1, 1, 1, 2, 2, 0, 0, 0, 0, 3, 3, 3, 3, 3, 3])
me_window_008.materials.append(mat_pvc)
me_window_008.materials.append(mat_plastic)
me_window_008.materials.append(mat_glass_alpha)
me_window_008.materials.append(mat_marble)
me_window_008.use_remesh_preserve_volume = False
me_window_008.use_remesh_preserve_attributes = False
me_window_008.use_mirror_vertex_groups = False
me_window_008.update()
me_window_000 = bpy.data.meshes.new('Window.000')
me_window_000.from_pydata([(-0.3125, 0.035, 0.1485), (-0.3125, 0.035, 1.78), (0.3329, 0.035, 1.78), (0.3329, 0.035, 0.1485), (-0.3125, 0.045, 0.1485), (-0.3125, 0.045, 1.78), (0.3329, 0.045, 1.78), (0.3329, 0.045, 0.1485), (-0.3825, 0.015, 0.07847), (-0.3325, 0.015, 0.1285), (-0.3325, 0.065, 0.1285), (-0.3825, 0.065, 0.07847), (-0.3825, 0.015, 1.85), (-0.3325, 0.015, 1.8), (-0.3325, 0.065, 1.8), (-0.3825, 0.065, 1.85), (0.4029, 0.015, 1.85), (0.3529, 0.015, 1.8), (0.3529, 0.065, 1.8), (0.4029, 0.065, 1.85), (0.4029, 0.015, 0.07847), (0.3529, 0.015, 0.1285), (0.3529, 0.065, 0.1285), (0.4029, 0.065, 0.07847), (-0.3325, 0.03, 0.1285), (-0.3125, 0.03, 0.1485), (-0.3125, 0.05, 0.1485), (-0.3325, 0.05, 0.1285), (-0.3325, 0.03, 1.8), (-0.3125, 0.03, 1.78), (-0.3125, 0.05, 1.78), (-0.3325, 0.05, 1.8), (0.3529, 0.03, 1.8), (0.3329, 0.03, 1.78), (0.3329, 0.05, 1.78), (0.3529, 0.05, 1.8), (0.3529, 0.03, 0.1285), (0.3329, 0.03, 0.1485), (0.3329, 0.05, 0.1485), (0.3529, 0.05, 0.1285)], [], [(1, 0, 3, 2), (4, 5, 6, 7), (8, 9, 13, 12), (9, 10, 14, 13), (10, 11, 15, 14), (11, 8, 12, 15), (12, 13, 17, 16), (13, 14, 18, 17), (14, 15, 19, 18), (15, 12, 16, 19), (16, 17, 21, 20), (17, 18, 22, 21), (18, 19, 23, 22), (19, 16, 20, 23), (20, 21, 9, 8), (21, 22, 10, 9), (22, 23, 11, 10), (23, 20, 8, 11), (24, 25, 29, 28), (25, 26, 30, 29), (26, 27, 31, 30), (28, 29, 33, 32), (29, 30, 34, 33), (30, 31, 35, 34), (32, 33, 37, 36), (33, 34, 38, 37), (34, 35, 39, 38), (36, 37, 25, 24), (37, 38, 26, 25), (38, 39, 27, 26)])
me_window_000.polygons.foreach_set('material_index', [2, 2, 0, 0, 0, 0, 0, 0, 0, 0, 0, 0, 0, 0, 0, 0, 0, 0, 1, 1, 1, 1, 1, 1, 1, 1, 1, 1, 1, 1])
me_window_000.materials.append(mat_pvc)
me_window_000.materials.append(mat_plastic)
me_window_000.materials.append(mat_glass_alpha)
me_window_000.materials.append(mat_marble)
me_window_000.use_remesh_preserve_volume = False
me_window_000.use_remesh_preserve_attributes = False
me_window_000.use_mirror_vertex_groups = False
me_window_000.update()
me_window_007 = bpy.data.meshes.new('Window.007')
me_window_007.from_pydata([(-0.3621, -0.025, 0.0), (-0.3621, 0.025, 0.0), (-0.3121, -0.025, 0.05), (-0.3121, 0.025, 0.05), (0.4307, -0.025, 0.05), (0.4307, 0.025, 0.05), (0.4807, -0.025, 0.0), (0.4807, 0.025, 0.0), (-0.3621, -0.025, 1.352), (-0.3621, 0.025, 1.352), (-0.3121, -0.025, 1.302), (-0.3121, 0.025, 1.302), (0.4307, -0.025, 1.302), (0.4307, 0.025, 1.302), (0.4807, -0.025, 1.352), (0.4807, 0.025, 1.352), (-0.3121, 0.015, 0.05), (-0.2621, 0.015, 0.1), (-0.2621, 0.065, 0.1), (-0.3121, 0.065, 0.05), (-0.3121, 0.015, 1.302), (-0.2621, 0.015, 1.252), (-0.2621, 0.065, 1.252), (-0.3121, 0.065, 1.302), (0.4307, 0.015, 1.302), (0.3807, 0.015, 1.252), (0.3807, 0.065, 1.252), (0.4307, 0.065, 1.302), (0.4307, 0.015, 0.05), (0.3807, 0.015, 0.1), (0.3807, 0.065, 0.1), (0.4307, 0.065, 0.05), (-0.2621, 0.03, 0.1), (-0.2421, 0.03, 0.12), (-0.2421, 0.05, 0.12), (-0.2621, 0.05, 0.1), (-0.2621, 0.03, 1.252), (-0.2421, 0.03, 1.232), (-0.2421, 0.05, 1.232), (-0.2621, 0.05, 1.252), (0.3807, 0.03, 1.252), (0.3607, 0.03, 1.232), (0.3607, 0.05, 1.232), (0.3807, 0.05, 1.252), (0.3807, 0.03, 0.1), (0.3607, 0.03, 0.12), (0.3607, 0.05, 0.12), (0.3807, 0.05, 0.1), (-0.2421, 0.035, 0.12), (-0.2421, 0.035, 1.232), (0.3607, 0.035, 1.232), (0.3607, 0.035, 0.12), (-0.2421, 0.045, 0.12), (-0.2421, 0.045, 1.232), (0.3607, 0.045, 1.232), (0.3607, 0.045, 0.12), (-0.3621, 0.14, 0.0), (0.4807, 0.14, 0.0), (-0.3621, -0.14, 0.0), (0.4807, -0.14, 0.0), (-0.3621, 0.14, -0.04), (0.4807, 0.14, -0.04), (-0.3621, -0.14, -0.04), (0.4807, -0.14, -0.04)], [], [(0, 1, 7, 6), (3, 2, 4, 5), (6, 4, 2, 0), (1, 3, 5, 7), (1, 0, 8, 9), (3, 1, 9, 11), (2, 3, 11, 10), (0, 2, 10, 8), (5, 4, 12, 13), (7, 5, 13, 15), (6, 7, 15, 14), (4, 6, 14, 12), (16, 17, 21, 20), (17, 18, 22, 21), (18, 19, 23, 22), (19, 16, 20, 23), (20, 21, 25, 24), (21, 22, 26, 25), (22, 23, 27, 26), (23, 20, 24, 27), (24, 25, 29, 28), (25, 26, 30, 29), (26, 27, 31, 30), (27, 24, 28, 31), (28, 29, 17, 16), (29, 30, 18, 17), (30, 31, 19, 18), (31, 28, 16, 19), (32, 33, 37, 36), (33, 34, 38, 37), (34, 35, 39, 38), (36, 37, 41, 40), (37, 38, 42, 41), (38, 39, 43, 42), (40, 41, 45, 44), (41, 42, 46, 45), (42, 43, 47, 46), (44, 45, 33, 32), (45, 46, 34, 33), (46, 47, 35, 34), (49, 48, 51, 50), (52, 53, 54, 55), (9, 8, 14, 15), (10, 11, 13, 12), (8, 10, 12, 14), (15, 13, 11, 9), (63, 62, 60, 61), (61, 60, 56, 57), (58, 59, 57, 56), (62, 63, 59, 58), (60, 62, 58, 56), (59, 63, 61, 57)])
me_window_007.polygons.foreach_set('material_index', [0, 0, 0, 0, 0, 0, 0, 0, 0, 0, 0, 0, 0, 0, 0, 0, 0, 0, 0, 0, 0, 0, 0, 0, 0, 0, 0, 0, 1, 1, 1, 1, 1, 1, 1, 1, 1, 1, 1, 1, 2, 2, 0, 0, 0, 0, 3, 3, 3, 3, 3, 3])
me_window_007.materials.append(mat_pvc)
me_window_007.materials.append(mat_plastic)
me_window_007.materials.append(mat_glass_alpha)
me_window_007.materials.append(mat_marble)
me_window_007.use_remesh_preserve_volume = False
me_window_007.use_remesh_preserve_attributes = False
me_window_007.use_mirror_vertex_groups = False
me_window_007.update()
me_window_006 = bpy.data.meshes.new('Window.006')
me_window_006.from_pydata([(-0.3621, -0.025, 0.0), (-0.3621, 0.025, 0.0), (-0.3121, -0.025, 0.05), (-0.3121, 0.025, 0.05), (0.4307, -0.025, 0.05), (0.4307, 0.025, 0.05), (0.4807, -0.025, 0.0), (0.4807, 0.025, 0.0), (-0.3621, -0.025, 1.352), (-0.3621, 0.025, 1.352), (-0.3121, -0.025, 1.302), (-0.3121, 0.025, 1.302), (0.4307, -0.025, 1.302), (0.4307, 0.025, 1.302), (0.4807, -0.025, 1.352), (0.4807, 0.025, 1.352), (-0.3121, 0.015, 0.05), (-0.2621, 0.015, 0.1), (-0.2621, 0.065, 0.1), (-0.3121, 0.065, 0.05), (-0.3121, 0.015, 1.302), (-0.2621, 0.015, 1.252), (-0.2621, 0.065, 1.252), (-0.3121, 0.065, 1.302), (0.4307, 0.015, 1.302), (0.3807, 0.015, 1.252), (0.3807, 0.065, 1.252), (0.4307, 0.065, 1.302), (0.4307, 0.015, 0.05), (0.3807, 0.015, 0.1), (0.3807, 0.065, 0.1), (0.4307, 0.065, 0.05), (-0.2621, 0.03, 0.1), (-0.2421, 0.03, 0.12), (-0.2421, 0.05, 0.12), (-0.2621, 0.05, 0.1), (-0.2621, 0.03, 1.252), (-0.2421, 0.03, 1.232), (-0.2421, 0.05, 1.232), (-0.2621, 0.05, 1.252), (0.3807, 0.03, 1.252), (0.3607, 0.03, 1.232), (0.3607, 0.05, 1.232), (0.3807, 0.05, 1.252), (0.3807, 0.03, 0.1), (0.3607, 0.03, 0.12), (0.3607, 0.05, 0.12), (0.3807, 0.05, 0.1), (-0.2421, 0.035, 0.12), (-0.2421, 0.035, 1.232), (0.3607, 0.035, 1.232), (0.3607, 0.035, 0.12), (-0.2421, 0.045, 0.12), (-0.2421, 0.045, 1.232), (0.3607, 0.045, 1.232), (0.3607, 0.045, 0.12), (-0.3621, 0.14, 0.0), (0.4807, 0.14, 0.0), (-0.3621, -0.14, 0.0), (0.4807, -0.14, 0.0), (-0.3621, 0.14, -0.04), (0.4807, 0.14, -0.04), (-0.3621, -0.14, -0.04), (0.4807, -0.14, -0.04)], [], [(0, 1, 7, 6), (3, 2, 4, 5), (6, 4, 2, 0), (1, 3, 5, 7), (1, 0, 8, 9), (3, 1, 9, 11), (2, 3, 11, 10), (0, 2, 10, 8), (5, 4, 12, 13), (7, 5, 13, 15), (6, 7, 15, 14), (4, 6, 14, 12), (16, 17, 21, 20), (17, 18, 22, 21), (18, 19, 23, 22), (19, 16, 20, 23), (20, 21, 25, 24), (21, 22, 26, 25), (22, 23, 27, 26), (23, 20, 24, 27), (24, 25, 29, 28), (25, 26, 30, 29), (26, 27, 31, 30), (27, 24, 28, 31), (28, 29, 17, 16), (29, 30, 18, 17), (30, 31, 19, 18), (31, 28, 16, 19), (32, 33, 37, 36), (33, 34, 38, 37), (34, 35, 39, 38), (36, 37, 41, 40), (37, 38, 42, 41), (38, 39, 43, 42), (40, 41, 45, 44), (41, 42, 46, 45), (42, 43, 47, 46), (44, 45, 33, 32), (45, 46, 34, 33), (46, 47, 35, 34), (49, 48, 51, 50), (52, 53, 54, 55), (9, 8, 14, 15), (10, 11, 13, 12), (8, 10, 12, 14), (15, 13, 11, 9), (63, 62, 60, 61), (61, 60, 56, 57), (58, 59, 57, 56), (62, 63, 59, 58), (60, 62, 58, 56), (59, 63, 61, 57)])
me_window_006.polygons.foreach_set('material_index', [0, 0, 0, 0, 0, 0, 0, 0, 0, 0, 0, 0, 0, 0, 0, 0, 0, 0, 0, 0, 0, 0, 0, 0, 0, 0, 0, 0, 1, 1, 1, 1, 1, 1, 1, 1, 1, 1, 1, 1, 2, 2, 0, 0, 0, 0, 3, 3, 3, 3, 3, 3])
me_window_006.materials.append(mat_pvc)
me_window_006.materials.append(mat_plastic)
me_window_006.materials.append(mat_glass_alpha)
me_window_006.materials.append(mat_marble)
me_window_006.use_remesh_preserve_volume = False
me_window_006.use_remesh_preserve_attributes = False
me_window_006.use_mirror_vertex_groups = False
me_window_006.update()
me_window_005 = bpy.data.meshes.new('Window.005')
me_window_005.from_pydata([(-0.3621, -0.025, 0.0), (-0.3621, 0.025, 0.0), (-0.3121, -0.025, 0.05), (-0.3121, 0.025, 0.05), (0.4307, -0.025, 0.05), (0.4307, 0.025, 0.05), (0.4807, -0.025, 0.0), (0.4807, 0.025, 0.0), (-0.3621, -0.025, 1.352), (-0.3621, 0.025, 1.352), (-0.3121, -0.025, 1.302), (-0.3121, 0.025, 1.302), (0.4307, -0.025, 1.302), (0.4307, 0.025, 1.302), (0.4807, -0.025, 1.352), (0.4807, 0.025, 1.352), (-0.3121, 0.015, 0.05), (-0.2621, 0.015, 0.1), (-0.2621, 0.065, 0.1), (-0.3121, 0.065, 0.05), (-0.3121, 0.015, 1.302), (-0.2621, 0.015, 1.252), (-0.2621, 0.065, 1.252), (-0.3121, 0.065, 1.302), (0.4307, 0.015, 1.302), (0.3807, 0.015, 1.252), (0.3807, 0.065, 1.252), (0.4307, 0.065, 1.302), (0.4307, 0.015, 0.05), (0.3807, 0.015, 0.1), (0.3807, 0.065, 0.1), (0.4307, 0.065, 0.05), (-0.2621, 0.03, 0.1), (-0.2421, 0.03, 0.12), (-0.2421, 0.05, 0.12), (-0.2621, 0.05, 0.1), (-0.2621, 0.03, 1.252), (-0.2421, 0.03, 1.232), (-0.2421, 0.05, 1.232), (-0.2621, 0.05, 1.252), (0.3807, 0.03, 1.252), (0.3607, 0.03, 1.232), (0.3607, 0.05, 1.232), (0.3807, 0.05, 1.252), (0.3807, 0.03, 0.1), (0.3607, 0.03, 0.12), (0.3607, 0.05, 0.12), (0.3807, 0.05, 0.1), (-0.2421, 0.035, 0.12), (-0.2421, 0.035, 1.232), (0.3607, 0.035, 1.232), (0.3607, 0.035, 0.12), (-0.2421, 0.045, 0.12), (-0.2421, 0.045, 1.232), (0.3607, 0.045, 1.232), (0.3607, 0.045, 0.12), (-0.3621, 0.14, 0.0), (0.4807, 0.14, 0.0), (-0.3621, -0.14, 0.0), (0.4807, -0.14, 0.0), (-0.3621, 0.14, -0.04), (0.4807, 0.14, -0.04), (-0.3621, -0.14, -0.04), (0.4807, -0.14, -0.04)], [], [(0, 1, 7, 6), (3, 2, 4, 5), (6, 4, 2, 0), (1, 3, 5, 7), (1, 0, 8, 9), (3, 1, 9, 11), (2, 3, 11, 10), (0, 2, 10, 8), (5, 4, 12, 13), (7, 5, 13, 15), (6, 7, 15, 14), (4, 6, 14, 12), (16, 17, 21, 20), (17, 18, 22, 21), (18, 19, 23, 22), (19, 16, 20, 23), (20, 21, 25, 24), (21, 22, 26, 25), (22, 23, 27, 26), (23, 20, 24, 27), (24, 25, 29, 28), (25, 26, 30, 29), (26, 27, 31, 30), (27, 24, 28, 31), (28, 29, 17, 16), (29, 30, 18, 17), (30, 31, 19, 18), (31, 28, 16, 19), (32, 33, 37, 36), (33, 34, 38, 37), (34, 35, 39, 38), (36, 37, 41, 40), (37, 38, 42, 41), (38, 39, 43, 42), (40, 41, 45, 44), (41, 42, 46, 45), (42, 43, 47, 46), (44, 45, 33, 32), (45, 46, 34, 33), (46, 47, 35, 34), (49, 48, 51, 50), (52, 53, 54, 55), (9, 8, 14, 15), (10, 11, 13, 12), (8, 10, 12, 14), (15, 13, 11, 9), (63, 62, 60, 61), (61, 60, 56, 57), (58, 59, 57, 56), (62, 63, 59, 58), (60, 62, 58, 56), (59, 63, 61, 57)])
me_window_005.polygons.foreach_set('material_index', [0, 0, 0, 0, 0, 0, 0, 0, 0, 0, 0, 0, 0, 0, 0, 0, 0, 0, 0, 0, 0, 0, 0, 0, 0, 0, 0, 0, 1, 1, 1, 1, 1, 1, 1, 1, 1, 1, 1, 1, 2, 2, 0, 0, 0, 0, 3, 3, 3, 3, 3, 3])
me_window_005.materials.append(mat_pvc)
me_window_005.materials.append(mat_plastic)
me_window_005.materials.append(mat_glass_alpha)
me_window_005.materials.append(mat_marble)
me_window_005.use_remesh_preserve_volume = False
me_window_005.use_remesh_preserve_attributes = False
me_window_005.use_mirror_vertex_groups = False
me_window_005.update()
me_window_004 = bpy.data.meshes.new('Window.004')
me_window_004.from_pydata([(-0.3621, -0.025, 0.0), (-0.3621, 0.025, 0.0), (-0.3121, -0.025, 0.05), (-0.3121, 0.025, 0.05), (0.4307, -0.025, 0.05), (0.4307, 0.025, 0.05), (0.4807, -0.025, 0.0), (0.4807, 0.025, 0.0), (-0.3621, -0.025, 1.352), (-0.3621, 0.025, 1.352), (-0.3121, -0.025, 1.302), (-0.3121, 0.025, 1.302), (0.4307, -0.025, 1.302), (0.4307, 0.025, 1.302), (0.4807, -0.025, 1.352), (0.4807, 0.025, 1.352), (-0.3121, 0.015, 0.05), (-0.2621, 0.015, 0.1), (-0.2621, 0.065, 0.1), (-0.3121, 0.065, 0.05), (-0.3121, 0.015, 1.302), (-0.2621, 0.015, 1.252), (-0.2621, 0.065, 1.252), (-0.3121, 0.065, 1.302), (0.4307, 0.015, 1.302), (0.3807, 0.015, 1.252), (0.3807, 0.065, 1.252), (0.4307, 0.065, 1.302), (0.4307, 0.015, 0.05), (0.3807, 0.015, 0.1), (0.3807, 0.065, 0.1), (0.4307, 0.065, 0.05), (-0.2621, 0.03, 0.1), (-0.2421, 0.03, 0.12), (-0.2421, 0.05, 0.12), (-0.2621, 0.05, 0.1), (-0.2621, 0.03, 1.252), (-0.2421, 0.03, 1.232), (-0.2421, 0.05, 1.232), (-0.2621, 0.05, 1.252), (0.3807, 0.03, 1.252), (0.3607, 0.03, 1.232), (0.3607, 0.05, 1.232), (0.3807, 0.05, 1.252), (0.3807, 0.03, 0.1), (0.3607, 0.03, 0.12), (0.3607, 0.05, 0.12), (0.3807, 0.05, 0.1), (-0.2421, 0.035, 0.12), (-0.2421, 0.035, 1.232), (0.3607, 0.035, 1.232), (0.3607, 0.035, 0.12), (-0.2421, 0.045, 0.12), (-0.2421, 0.045, 1.232), (0.3607, 0.045, 1.232), (0.3607, 0.045, 0.12), (-0.3621, 0.14, 0.0), (0.4807, 0.14, 0.0), (-0.3621, -0.14, 0.0), (0.4807, -0.14, 0.0), (-0.3621, 0.14, -0.04), (0.4807, 0.14, -0.04), (-0.3621, -0.14, -0.04), (0.4807, -0.14, -0.04)], [], [(0, 1, 7, 6), (3, 2, 4, 5), (6, 4, 2, 0), (1, 3, 5, 7), (1, 0, 8, 9), (3, 1, 9, 11), (2, 3, 11, 10), (0, 2, 10, 8), (5, 4, 12, 13), (7, 5, 13, 15), (6, 7, 15, 14), (4, 6, 14, 12), (16, 17, 21, 20), (17, 18, 22, 21), (18, 19, 23, 22), (19, 16, 20, 23), (20, 21, 25, 24), (21, 22, 26, 25), (22, 23, 27, 26), (23, 20, 24, 27), (24, 25, 29, 28), (25, 26, 30, 29), (26, 27, 31, 30), (27, 24, 28, 31), (28, 29, 17, 16), (29, 30, 18, 17), (30, 31, 19, 18), (31, 28, 16, 19), (32, 33, 37, 36), (33, 34, 38, 37), (34, 35, 39, 38), (36, 37, 41, 40), (37, 38, 42, 41), (38, 39, 43, 42), (40, 41, 45, 44), (41, 42, 46, 45), (42, 43, 47, 46), (44, 45, 33, 32), (45, 46, 34, 33), (46, 47, 35, 34), (49, 48, 51, 50), (52, 53, 54, 55), (9, 8, 14, 15), (10, 11, 13, 12), (8, 10, 12, 14), (15, 13, 11, 9), (63, 62, 60, 61), (61, 60, 56, 57), (58, 59, 57, 56), (62, 63, 59, 58), (60, 62, 58, 56), (59, 63, 61, 57)])
me_window_004.polygons.foreach_set('material_index', [0, 0, 0, 0, 0, 0, 0, 0, 0, 0, 0, 0, 0, 0, 0, 0, 0, 0, 0, 0, 0, 0, 0, 0, 0, 0, 0, 0, 1, 1, 1, 1, 1, 1, 1, 1, 1, 1, 1, 1, 2, 2, 0, 0, 0, 0, 3, 3, 3, 3, 3, 3])
me_window_004.materials.append(mat_pvc)
me_window_004.materials.append(mat_plastic)
me_window_004.materials.append(mat_glass_alpha)
me_window_004.materials.append(mat_marble)
me_window_004.use_remesh_preserve_volume = False
me_window_004.use_remesh_preserve_attributes = False
me_window_004.use_mirror_vertex_groups = False
me_window_004.update()
me_window_003 = bpy.data.meshes.new('Window.003')
me_window_003.from_pydata([(-0.3621, -0.025, 0.0), (-0.3621, 0.025, 0.0), (-0.3121, -0.025, 0.05), (-0.3121, 0.025, 0.05), (0.4307, -0.025, 0.05), (0.4307, 0.025, 0.05), (0.4807, -0.025, 0.0), (0.4807, 0.025, 0.0), (-0.3621, -0.025, 1.352), (-0.3621, 0.025, 1.352), (-0.3121, -0.025, 1.302), (-0.3121, 0.025, 1.302), (0.4307, -0.025, 1.302), (0.4307, 0.025, 1.302), (0.4807, -0.025, 1.352), (0.4807, 0.025, 1.352), (-0.3121, 0.015, 0.05), (-0.2621, 0.015, 0.1), (-0.2621, 0.065, 0.1), (-0.3121, 0.065, 0.05), (-0.3121, 0.015, 1.302), (-0.2621, 0.015, 1.252), (-0.2621, 0.065, 1.252), (-0.3121, 0.065, 1.302), (0.4307, 0.015, 1.302), (0.3807, 0.015, 1.252), (0.3807, 0.065, 1.252), (0.4307, 0.065, 1.302), (0.4307, 0.015, 0.05), (0.3807, 0.015, 0.1), (0.3807, 0.065, 0.1), (0.4307, 0.065, 0.05), (-0.2621, 0.03, 0.1), (-0.2421, 0.03, 0.12), (-0.2421, 0.05, 0.12), (-0.2621, 0.05, 0.1), (-0.2621, 0.03, 1.252), (-0.2421, 0.03, 1.232), (-0.2421, 0.05, 1.232), (-0.2621, 0.05, 1.252), (0.3807, 0.03, 1.252), (0.3607, 0.03, 1.232), (0.3607, 0.05, 1.232), (0.3807, 0.05, 1.252), (0.3807, 0.03, 0.1), (0.3607, 0.03, 0.12), (0.3607, 0.05, 0.12), (0.3807, 0.05, 0.1), (-0.2421, 0.035, 0.12), (-0.2421, 0.035, 1.232), (0.3607, 0.035, 1.232), (0.3607, 0.035, 0.12), (-0.2421, 0.045, 0.12), (-0.2421, 0.045, 1.232), (0.3607, 0.045, 1.232), (0.3607, 0.045, 0.12), (-0.3621, 0.14, 0.0), (0.4807, 0.14, 0.0), (-0.3621, -0.14, 0.0), (0.4807, -0.14, 0.0), (-0.3621, 0.14, -0.04), (0.4807, 0.14, -0.04), (-0.3621, -0.14, -0.04), (0.4807, -0.14, -0.04)], [], [(0, 1, 7, 6), (3, 2, 4, 5), (6, 4, 2, 0), (1, 3, 5, 7), (1, 0, 8, 9), (3, 1, 9, 11), (2, 3, 11, 10), (0, 2, 10, 8), (5, 4, 12, 13), (7, 5, 13, 15), (6, 7, 15, 14), (4, 6, 14, 12), (16, 17, 21, 20), (17, 18, 22, 21), (18, 19, 23, 22), (19, 16, 20, 23), (20, 21, 25, 24), (21, 22, 26, 25), (22, 23, 27, 26), (23, 20, 24, 27), (24, 25, 29, 28), (25, 26, 30, 29), (26, 27, 31, 30), (27, 24, 28, 31), (28, 29, 17, 16), (29, 30, 18, 17), (30, 31, 19, 18), (31, 28, 16, 19), (32, 33, 37, 36), (33, 34, 38, 37), (34, 35, 39, 38), (36, 37, 41, 40), (37, 38, 42, 41), (38, 39, 43, 42), (40, 41, 45, 44), (41, 42, 46, 45), (42, 43, 47, 46), (44, 45, 33, 32), (45, 46, 34, 33), (46, 47, 35, 34), (49, 48, 51, 50), (52, 53, 54, 55), (9, 8, 14, 15), (10, 11, 13, 12), (8, 10, 12, 14), (15, 13, 11, 9), (63, 62, 60, 61), (61, 60, 56, 57), (58, 59, 57, 56), (62, 63, 59, 58), (60, 62, 58, 56), (59, 63, 61, 57)])
me_window_003.polygons.foreach_set('material_index', [0, 0, 0, 0, 0, 0, 0, 0, 0, 0, 0, 0, 0, 0, 0, 0, 0, 0, 0, 0, 0, 0, 0, 0, 0, 0, 0, 0, 1, 1, 1, 1, 1, 1, 1, 1, 1, 1, 1, 1, 2, 2, 0, 0, 0, 0, 3, 3, 3, 3, 3, 3])
me_window_003.materials.append(mat_pvc)
me_window_003.materials.append(mat_plastic)
me_window_003.materials.append(mat_glass_alpha)
me_window_003.materials.append(mat_marble)
me_window_003.use_remesh_preserve_volume = False
me_window_003.use_remesh_preserve_attributes = False
me_window_003.use_mirror_vertex_groups = False
me_window_003.update()
me_window_002 = bpy.data.meshes.new('Window.002')
me_window_002.from_pydata([(-0.3621, -0.025, 0.0), (-0.3621, 0.025, 0.0), (-0.3121, -0.025, 0.05), (-0.3121, 0.025, 0.05), (0.4307, -0.025, 0.05), (0.4307, 0.025, 0.05), (0.4807, -0.025, 0.0), (0.4807, 0.025, 0.0), (-0.3621, -0.025, 1.352), (-0.3621, 0.025, 1.352), (-0.3121, -0.025, 1.302), (-0.3121, 0.025, 1.302), (0.4307, -0.025, 1.302), (0.4307, 0.025, 1.302), (0.4807, -0.025, 1.352), (0.4807, 0.025, 1.352), (-0.3121, 0.015, 0.05), (-0.2621, 0.015, 0.1), (-0.2621, 0.065, 0.1), (-0.3121, 0.065, 0.05), (-0.3121, 0.015, 1.302), (-0.2621, 0.015, 1.252), (-0.2621, 0.065, 1.252), (-0.3121, 0.065, 1.302), (0.4307, 0.015, 1.302), (0.3807, 0.015, 1.252), (0.3807, 0.065, 1.252), (0.4307, 0.065, 1.302), (0.4307, 0.015, 0.05), (0.3807, 0.015, 0.1), (0.3807, 0.065, 0.1), (0.4307, 0.065, 0.05), (-0.2621, 0.03, 0.1), (-0.2421, 0.03, 0.12), (-0.2421, 0.05, 0.12), (-0.2621, 0.05, 0.1), (-0.2621, 0.03, 1.252), (-0.2421, 0.03, 1.232), (-0.2421, 0.05, 1.232), (-0.2621, 0.05, 1.252), (0.3807, 0.03, 1.252), (0.3607, 0.03, 1.232), (0.3607, 0.05, 1.232), (0.3807, 0.05, 1.252), (0.3807, 0.03, 0.1), (0.3607, 0.03, 0.12), (0.3607, 0.05, 0.12), (0.3807, 0.05, 0.1), (-0.2421, 0.035, 0.12), (-0.2421, 0.035, 1.232), (0.3607, 0.035, 1.232), (0.3607, 0.035, 0.12), (-0.2421, 0.045, 0.12), (-0.2421, 0.045, 1.232), (0.3607, 0.045, 1.232), (0.3607, 0.045, 0.12), (-0.3621, 0.14, 0.0), (0.4807, 0.14, 0.0), (-0.3621, -0.14, 0.0), (0.4807, -0.14, 0.0), (-0.3621, 0.14, -0.04), (0.4807, 0.14, -0.04), (-0.3621, -0.14, -0.04), (0.4807, -0.14, -0.04)], [], [(0, 1, 7, 6), (3, 2, 4, 5), (6, 4, 2, 0), (1, 3, 5, 7), (1, 0, 8, 9), (3, 1, 9, 11), (2, 3, 11, 10), (0, 2, 10, 8), (5, 4, 12, 13), (7, 5, 13, 15), (6, 7, 15, 14), (4, 6, 14, 12), (16, 17, 21, 20), (17, 18, 22, 21), (18, 19, 23, 22), (19, 16, 20, 23), (20, 21, 25, 24), (21, 22, 26, 25), (22, 23, 27, 26), (23, 20, 24, 27), (24, 25, 29, 28), (25, 26, 30, 29), (26, 27, 31, 30), (27, 24, 28, 31), (28, 29, 17, 16), (29, 30, 18, 17), (30, 31, 19, 18), (31, 28, 16, 19), (32, 33, 37, 36), (33, 34, 38, 37), (34, 35, 39, 38), (36, 37, 41, 40), (37, 38, 42, 41), (38, 39, 43, 42), (40, 41, 45, 44), (41, 42, 46, 45), (42, 43, 47, 46), (44, 45, 33, 32), (45, 46, 34, 33), (46, 47, 35, 34), (49, 48, 51, 50), (52, 53, 54, 55), (9, 8, 14, 15), (10, 11, 13, 12), (8, 10, 12, 14), (15, 13, 11, 9), (63, 62, 60, 61), (61, 60, 56, 57), (58, 59, 57, 56), (62, 63, 59, 58), (60, 62, 58, 56), (59, 63, 61, 57)])
me_window_002.polygons.foreach_set('material_index', [0, 0, 0, 0, 0, 0, 0, 0, 0, 0, 0, 0, 0, 0, 0, 0, 0, 0, 0, 0, 0, 0, 0, 0, 0, 0, 0, 0, 1, 1, 1, 1, 1, 1, 1, 1, 1, 1, 1, 1, 2, 2, 0, 0, 0, 0, 3, 3, 3, 3, 3, 3])
me_window_002.materials.append(mat_pvc)
me_window_002.materials.append(mat_plastic)
me_window_002.materials.append(mat_glass_alpha)
me_window_002.materials.append(mat_marble)
me_window_002.use_remesh_preserve_volume = False
me_window_002.use_remesh_preserve_attributes = False
me_window_002.use_mirror_vertex_groups = False
me_window_002.update()
me_house_base = bpy.data.meshes.new('house-base')
me_house_base.from_pydata([(-2.13, -4.366, -0.02586), (-2.13, -4.366, 0.2141), (-2.13, 4.536, -0.02586), (-2.13, 4.536, 0.2141), (2.177, -4.366, -0.02586), (2.177, -4.366, 0.2141), (2.177, 4.536, -0.02586), (2.177, 4.536, 0.2141)], [], [(1, 3, 2, 0), (3, 7, 6, 2), (7, 5, 4, 6), (5, 1, 0, 4), (0, 2, 6, 4), (5, 7, 3, 1)])
me_house_base.materials.append(mat_house_base)
me_house_base.use_remesh_preserve_volume = False
me_house_base.use_remesh_preserve_attributes = False
me_house_base.use_mirror_vertex_groups = False
me_house_base.update()
me_house_walls = bpy.data.meshes.new('house-walls')
me_house_walls.from_pydata([(1.899, -4.242, 0.3036), (2.087, -4.242, 0.3036), (1.899, -4.075, 0.3036), (2.087, -4.075, 0.3036), (1.899, -3.136, 0.3036), (2.087, -3.136, 0.3036), (1.899, -2.31, 0.3036), (2.087, -2.31, 0.3036), (1.899, -1.374, 0.3036), (2.087, -1.374, 0.3036), (1.899, -1.244, 0.3036), (2.087, -1.244, 0.3036), (1.899, 0.5605, 0.3036), (2.087, 0.5605, 0.3036), (1.899, 0.6904, 0.3036), (2.087, 0.6904, 0.3036), (1.899, 1.34, 0.3036), (2.087, 1.34, 0.3036), (1.899, 2.128, 0.3036), (2.087, 2.128, 0.3036), (1.899, 4.271, 0.3036), (2.087, 4.271, 0.3036), (1.899, 4.429, 0.3036), (2.087, 4.429, 0.3036), (0.7058, 4.271, 0.3036), (0.7058, 4.429, 0.3036), (0.5858, 4.301, 0.3036), (0.5858, 4.429, 0.3036), (-1.86, 4.301, 0.3036), (-1.86, 4.429, 0.3036), (-2.039, 4.301, 0.3036), (-2.039, 4.429, 0.3036), (-1.86, 3.402, 0.3036), (-2.039, 3.402, 0.3036), (-1.86, 2.578, 0.3036), (-2.039, 2.578, 0.3036), (-1.86, 1.793, 0.3036), (-2.039, 1.793, 0.3036), (-1.86, 1.716, 0.3036), (-2.039, 1.716, 0.3036), (-1.86, 1.094, 0.3036), (-2.039, 1.094, 0.3036), (-1.86, 0.9887, 0.3036), (-2.039, 0.9887, 0.3036), (-1.86, 0.2906, 0.3036), (-2.039, 0.2906, 0.3036), (-1.86, -0.5566, 0.3036), (-2.039, -0.5566, 0.3036), (-1.86, -1.244, 0.3036), (-2.039, -1.244, 0.3036), (-1.86, -1.374, 0.3036), (-2.039, -1.374, 0.3036), (-1.86, -2.293, 0.3036), (-2.039, -2.293, 0.3036), (-1.86, -3.141, 0.3036), (-2.039, -3.141, 0.3036), (-1.86, -4.075, 0.3036), (-2.039, -4.075, 0.3036), (-1.86, -4.242, 0.3036), (-2.039, -4.242, 0.3036), (-1.663, -4.075, 0.3036), (-1.663, -4.242, 0.3036), (-0.7957, -4.075, 0.3036), (-0.7957, -4.242, 0.3036), (-0.406, -4.075, 0.3036), (-0.406, -4.242, 0.3036), (0.4853, -4.075, 0.3036), (0.4853, -4.242, 0.3036), (0.8716, -4.075, 0.3036), (0.8716, -4.242, 0.3036), (1.722, -4.075, 0.3036), (1.722, -4.242, 0.3036), (-0.2689, -1.244, 0.3036), (-0.2689, -1.374, 0.3036), (-0.123, -1.244, 0.3036), (-0.123, -1.374, 0.3036), (0.3189, -1.244, 0.3036), (0.3189, -1.374, 0.3036), (0.4475, -1.244, 0.3036), (0.4475, -1.374, 0.3036), (0.5665, -1.244, 0.3036), (0.5665, -1.374, 0.3036), (1.308, -1.374, 0.3036), (1.308, -1.244, 0.3036), (-0.2689, -1.149, 0.3036), (-0.123, -1.149, 0.3036), (0.3189, -0.5802, 0.3036), (0.4475, -0.5802, 0.3036), (0.3189, -0.4413, 0.3036), (0.4475, -0.4413, 0.3036), (0.3189, 0.2458, 0.3036), (0.4475, 0.2458, 0.3036), (-1.124, 1.094, 0.3036), (-1.124, 0.9887, 0.3036), (-1.04, 1.094, 0.3036), (-1.04, 0.9887, 0.3036), (-0.4556, 1.094, 0.3036), (-0.4556, 0.9887, 0.3036), (-0.3654, 1.094, 0.3036), (-0.3654, 0.9887, 0.3036), (0.3189, 1.094, 0.3036), (0.3189, 0.9887, 0.3036), (0.4475, 1.094, 0.3036), (0.4475, 0.9887, 0.3036), (0.3189, 0.8992, 0.3036), (0.4475, 0.8992, 0.3036), (0.3189, 1.2, 0.3036), (0.4475, 1.2, 0.3036), (-0.4556, 1.716, 0.3036), (-0.3654, 1.716, 0.3036), (-0.4556, 1.793, 0.3036), (-0.3654, 1.793, 0.3036), (-0.5406, 1.716, 0.3036), (-0.5406, 1.793, 0.3036), (-1.124, 1.716, 0.3036), (-1.04, 1.716, 0.3036), (-1.124, 1.793, 0.3036), (-1.04, 1.793, 0.3036), (-1.012, 1.716, 0.3036), (-1.012, 1.793, 0.3036), (-1.159, 1.716, 0.3036), (-1.159, 1.793, 0.3036), (-1.807, 1.793, 0.3036), (-1.807, 1.716, 0.3036), (0.7058, 3.742, 0.3036), (0.5858, 3.742, 0.3036), (0.7058, 3.625, 0.3036), (0.5858, 3.625, 0.3036), (0.4475, 3.742, 0.3036), (0.4475, 3.625, 0.3036), (0.3189, 3.742, 0.3036), (0.3189, 3.625, 0.3036), (0.4475, 2.392, 0.3036), (0.3189, 2.392, 0.3036), (0.4475, 2.269, 0.3036), (0.3189, 2.269, 0.3036), (0.4475, 1.846, 0.3036), (0.3189, 1.846, 0.3036), (0.527, 2.392, 0.3036), (0.527, 2.269, 0.3036), (2.087, 2.392, 0.3036), (1.899, 2.392, 0.3036), (1.899, 2.269, 0.3036), (2.087, 2.269, 0.3036), (1.184, 2.392, 0.3036), (1.184, 2.269, 0.3036), (-0.1325, -0.5802, 0.3036), (-0.1325, -0.4413, 0.3036), (-0.2667, -0.5802, 0.3036), (-0.2667, -0.4413, 0.3036), (-0.1325, -0.6548, 0.3036), (-0.2667, -0.6548, 0.3036), (1.899, -4.075, 1.104), (1.899, -4.242, 1.104), (2.087, -4.242, 1.104), (2.087, -4.075, 1.104), (2.087, -3.136, 1.104), (1.899, -3.136, 1.104), (2.087, -2.31, 1.104), (1.899, -2.31, 1.104), (2.087, -1.374, 1.104), (1.899, -1.374, 1.104), (2.087, -1.244, 1.104), (1.899, -1.244, 1.104), (2.087, 0.5605, 1.104), (1.899, 0.5605, 1.104), (2.087, 0.6904, 1.104), (1.899, 0.6904, 1.104), (2.087, 1.34, 1.104), (1.899, 1.34, 1.104), (2.087, 2.128, 1.104), (1.899, 2.128, 1.104), (2.087, 4.271, 1.104), (1.899, 4.271, 1.104), (2.087, 2.392, 1.104), (1.899, 2.269, 1.104), (2.087, 4.429, 1.104), (1.899, 4.429, 1.104), (0.7058, 4.429, 1.104), (0.7058, 4.271, 1.104), (0.5858, 4.429, 1.104), (0.5858, 4.301, 1.104), (-1.86, 4.429, 1.104), (-1.86, 4.301, 1.104), (-2.039, 4.429, 1.104), (-2.039, 4.301, 1.104), (-2.039, 3.402, 1.104), (-1.86, 3.402, 1.104), (-2.039, 2.578, 1.104), (-1.86, 2.578, 1.104), (-2.039, 1.793, 1.104), (-1.86, 1.793, 1.104), (-2.039, 1.716, 1.104), (-1.86, 1.716, 1.104), (-2.039, 1.094, 1.104), (-1.86, 1.094, 1.104), (-2.039, 0.9887, 1.104), (-1.86, 0.9887, 1.104), (-2.039, 0.2906, 1.104), (-1.86, 0.2906, 1.104), (-2.039, -0.5566, 1.104), (-1.86, -0.5566, 1.104), (-2.039, -1.244, 1.104), (-1.86, -1.244, 1.104), (-2.039, -1.374, 1.104), (-1.86, -1.374, 1.104), (-2.039, -2.293, 1.104), (-1.86, -2.293, 1.104), (-2.039, -3.141, 1.104), (-1.86, -3.141, 1.104), (-2.039, -4.075, 1.104), (-1.86, -4.075, 1.104), (-2.039, -4.242, 1.104), (-1.86, -4.242, 1.104), (-1.663, -4.242, 1.104), (-1.663, -4.075, 1.104), (-0.7957, -4.242, 1.104), (-0.7957, -4.075, 1.104), (-0.406, -4.242, 1.104), (-0.406, -4.075, 1.104), (0.4853, -4.242, 1.104), (0.4853, -4.075, 1.104), (0.8716, -4.242, 1.104), (0.8716, -4.075, 1.104), (1.722, -4.242, 1.104), (1.722, -4.075, 1.104), (-0.2689, -1.374, 1.104), (-0.2689, -1.244, 1.104), (-0.123, -1.374, 1.104), (-0.123, -1.244, 1.104), (0.3189, -1.374, 1.104), (0.3189, -1.244, 1.104), (0.4475, -1.374, 1.104), (0.4475, -1.244, 1.104), (0.5665, -1.374, 1.104), (0.5665, -1.244, 1.104), (1.308, -1.244, 1.104), (1.308, -1.374, 1.104), (-0.123, -1.149, 1.104), (-0.2689, -1.149, 1.104), (0.4475, -0.5802, 1.104), (0.3189, -0.5802, 1.104), (0.4475, -0.4413, 1.104), (0.3189, -0.4413, 1.104), (0.4475, 0.2458, 1.104), (0.3189, 0.2458, 1.104), (-1.124, 0.9887, 1.104), (-1.124, 1.094, 1.104), (-1.04, 0.9887, 1.104), (-1.04, 1.094, 1.104), (-0.4556, 0.9887, 1.104), (-0.4556, 1.094, 1.104), (-0.3654, 0.9887, 1.104), (-0.3654, 1.094, 1.104), (0.3189, 0.9887, 1.104), (0.3189, 1.094, 1.104), (0.4475, 0.9887, 1.104), (0.4475, 1.094, 1.104), (0.3189, 0.8992, 1.104), (0.4475, 0.8992, 1.104), (0.4475, 1.2, 1.104), (0.3189, 1.2, 1.104), (-0.3654, 1.716, 1.104), (-0.4556, 1.716, 1.104), (-0.3654, 1.793, 1.104), (-0.4556, 1.793, 1.104), (-0.5406, 1.793, 1.104), (-0.5406, 1.716, 1.104), (-1.04, 1.716, 1.104), (-1.124, 1.716, 1.104), (-1.04, 1.793, 1.104), (-1.124, 1.793, 1.104), (-1.012, 1.716, 1.104), (-1.012, 1.793, 1.104), (-1.159, 1.793, 1.104), (-1.159, 1.716, 1.104), (-1.807, 1.716, 1.104), (-1.807, 1.793, 1.104), (0.5858, 3.742, 1.104), (0.7058, 3.742, 1.104), (0.5858, 3.625, 1.104), (0.7058, 3.625, 1.104), (0.4475, 3.742, 1.104), (0.4475, 3.625, 1.104), (0.3189, 3.742, 1.104), (0.3189, 3.625, 1.104), (0.3189, 2.392, 1.104), (0.4475, 2.392, 1.104), (0.3189, 2.269, 1.104), (0.4475, 2.269, 1.104), (0.3189, 1.846, 1.104), (0.4475, 1.846, 1.104), (0.527, 2.269, 1.104), (0.527, 2.392, 1.104), (2.087, 2.269, 1.104), (1.899, 2.392, 1.104), (1.184, 2.392, 1.104), (1.184, 2.269, 1.104), (-0.1325, -0.4413, 1.104), (-0.1325, -0.5802, 1.104), (-0.2667, -0.4413, 1.104), (-0.2667, -0.5802, 1.104), (-0.2667, -0.6548, 1.104), (-0.1325, -0.6548, 1.104), (2.087, -4.075, 2.504), (2.087, -3.136, 2.504), (1.899, -3.136, 2.504), (2.087, -2.31, 2.504), (2.087, -1.374, 2.504), (1.899, -1.374, 2.504), (1.899, -4.242, 2.504), (2.087, -4.242, 2.504), (1.899, -4.075, 2.504), (1.899, -2.31, 2.504), (2.087, -1.244, 2.504), (1.899, -1.244, 2.504), (2.087, 0.5605, 2.504), (1.899, 0.5605, 2.504), (2.087, 0.6904, 2.504), (1.899, 0.6904, 2.504), (2.087, 1.34, 2.504), (1.899, 1.34, 2.504), (2.087, 2.128, 2.504), (1.899, 2.128, 2.504), (2.087, 4.271, 2.504), (1.899, 4.271, 2.504), (2.087, 2.392, 2.504), (1.899, 2.269, 2.504), (2.087, 4.429, 2.504), (1.899, 4.429, 2.504), (0.7058, 4.429, 2.504), (0.7058, 4.271, 2.504), (0.5858, 4.429, 2.504), (0.5858, 4.301, 2.504), (-1.86, 4.429, 2.504), (-1.86, 4.301, 2.504), (-2.039, 4.429, 2.504), (-2.039, 4.301, 2.504), (-2.039, 3.402, 2.504), (-1.86, 3.402, 2.504), (-2.039, 2.578, 2.504), (-1.86, 2.578, 2.504), (-2.039, 1.793, 2.504), (-1.86, 1.793, 2.504), (-2.039, 1.716, 2.504), (-1.86, 1.716, 2.504), (-2.039, 1.094, 2.504), (-1.86, 1.094, 2.504), (-2.039, 0.9887, 2.504), (-1.86, 0.9887, 2.504), (-2.039, 0.2906, 2.504), (-1.86, 0.2906, 2.504), (-2.039, -0.5566, 2.504), (-1.86, -0.5566, 2.504), (-2.039, -1.244, 2.504), (-1.86, -1.244, 2.504), (-2.039, -1.374, 2.504), (-1.86, -1.374, 2.504), (-2.039, -2.293, 2.504), (-1.86, -2.293, 2.504), (-2.039, -3.141, 2.504), (-1.86, -3.141, 2.504), (-2.039, -4.075, 2.504), (-1.86, -4.075, 2.504), (-2.039, -4.242, 2.504), (-1.86, -4.242, 2.504), (-1.663, -4.242, 2.504), (-1.663, -4.075, 2.504), (-0.7957, -4.242, 2.504), (-0.7957, -4.075, 2.504), (-0.406, -4.242, 2.504), (-0.406, -4.075, 2.504), (0.4853, -4.242, 2.504), (0.4853, -4.075, 2.504), (0.8716, -4.242, 2.504), (0.8716, -4.075, 2.504), (1.722, -4.242, 2.504), (1.722, -4.075, 2.504), (-0.2689, -1.374, 2.504), (-0.2689, -1.244, 2.504), (-0.123, -1.374, 2.504), (-0.123, -1.244, 2.504), (0.3189, -1.374, 2.504), (0.3189, -1.244, 2.504), (0.4475, -1.374, 2.504), (0.4475, -1.244, 2.504), (0.5665, -1.374, 2.504), (0.5665, -1.244, 2.504), (1.308, -1.244, 2.504), (1.308, -1.374, 2.504), (-0.123, -1.149, 2.504), (-0.2689, -1.149, 2.504), (0.4475, -0.5802, 2.504), (0.3189, -0.5802, 2.504), (0.4475, -0.4413, 2.504), (0.3189, -0.4413, 2.504), (0.4475, 0.2458, 2.504), (0.3189, 0.2458, 2.504), (-1.124, 0.9887, 2.504), (-1.124, 1.094, 2.504), (-1.04, 0.9887, 2.504), (-1.04, 1.094, 2.504), (-0.4556, 0.9887, 2.504), (-0.4556, 1.094, 2.504), (-0.3654, 0.9887, 2.504), (-0.3654, 1.094, 2.504), (0.3189, 0.9887, 2.504), (0.3189, 1.094, 2.504), (0.4475, 0.9887, 2.504), (0.4475, 1.094, 2.504), (0.3189, 0.8992, 2.504), (0.4475, 0.8992, 2.504), (0.4475, 1.2, 2.504), (0.3189, 1.2, 2.504), (-0.3654, 1.716, 2.504), (-0.4556, 1.716, 2.504), (-0.3654, 1.793, 2.504), (-0.4556, 1.793, 2.504), (-0.5406, 1.793, 2.504), (-0.5406, 1.716, 2.504), (-1.04, 1.716, 2.504), (-1.124, 1.716, 2.504), (-1.04, 1.793, 2.504), (-1.124, 1.793, 2.504), (-1.012, 1.716, 2.504), (-1.012, 1.793, 2.504), (-1.159, 1.793, 2.504), (-1.159, 1.716, 2.504), (-1.807, 1.716, 2.504), (-1.807, 1.793, 2.504), (0.5858, 3.742, 2.504), (0.7058, 3.742, 2.504), (0.5858, 3.625, 2.504), (0.7058, 3.625, 2.504), (0.4475, 3.742, 2.504), (0.4475, 3.625, 2.504), (0.3189, 3.742, 2.504), (0.3189, 3.625, 2.504), (0.3189, 2.392, 2.504), (0.4475, 2.392, 2.504), (0.3189, 2.269, 2.504), (0.4475, 2.269, 2.504), (0.3189, 1.846, 2.504), (0.4475, 1.846, 2.504), (0.527, 2.269, 2.504), (0.527, 2.392, 2.504), (2.087, 2.269, 2.504), (1.899, 2.392, 2.504), (1.184, 2.392, 2.504), (1.184, 2.269, 2.504), (-0.1325, -0.4413, 2.504), (-0.1325, -0.5802, 2.504), (-0.2667, -0.4413, 2.504), (-0.2667, -0.5802, 2.504), (-0.2667, -0.6548, 2.504), (-0.1325, -0.6548, 2.504), (2.087, -4.075, 3.304), (2.087, -3.136, 3.304), (1.899, -3.136, 3.304), (2.087, -2.31, 3.304), (2.087, -1.374, 3.304), (1.899, -1.374, 3.304), (1.899, -4.242, 3.304), (2.087, -4.242, 3.304), (1.899, -4.075, 3.304), (1.899, -2.31, 3.304), (2.087, -1.244, 3.304), (1.899, -1.244, 3.304), (2.087, 0.5605, 3.304), (1.899, 0.5605, 3.304), (2.087, 0.6904, 3.304), (1.899, 0.6904, 3.304), (2.087, 1.34, 3.304), (1.899, 1.34, 3.304), (2.087, 2.128, 3.304), (1.899, 2.128, 3.304), (2.087, 4.271, 3.304), (1.899, 4.271, 3.304), (2.087, 2.392, 3.304), (1.899, 2.269, 3.304), (2.087, 4.429, 3.304), (1.899, 4.429, 3.304), (0.7058, 4.429, 3.304), (0.7058, 4.271, 3.304), (0.5858, 4.429, 3.304), (0.5858, 4.301, 3.304), (-1.86, 4.429, 3.304), (-1.86, 4.301, 3.304), (-2.039, 4.429, 3.304), (-2.039, 4.301, 3.304), (-2.039, 3.402, 3.304), (-1.86, 3.402, 3.304), (-2.039, 2.578, 3.304), (-1.86, 2.578, 3.304), (-2.039, 1.793, 3.304), (-1.86, 1.793, 3.304), (-2.039, 1.716, 3.304), (-1.86, 1.716, 3.304), (-2.039, 1.094, 3.304), (-1.86, 1.094, 3.304), (-2.039, 0.9887, 3.304), (-1.86, 0.9887, 3.304), (-2.039, 0.2906, 3.304), (-1.86, 0.2906, 3.304), (-2.039, -0.5566, 3.304), (-1.86, -0.5566, 3.304), (-2.039, -1.244, 3.304), (-1.86, -1.244, 3.304), (-2.039, -1.374, 3.304), (-1.86, -1.374, 3.304), (-2.039, -2.293, 3.304), (-1.86, -2.293, 3.304), (-2.039, -3.141, 3.304), (-1.86, -3.141, 3.304), (-2.039, -4.075, 3.304), (-1.86, -4.075, 3.304), (-2.039, -4.242, 3.304), (-1.86, -4.242, 3.304), (-1.663, -4.242, 3.304), (-1.663, -4.075, 3.304), (-0.7957, -4.242, 3.304), (-0.7957, -4.075, 3.304), (-0.406, -4.242, 3.304), (-0.406, -4.075, 3.304), (0.4853, -4.242, 3.304), (0.4853, -4.075, 3.304), (0.8716, -4.242, 3.304), (0.8716, -4.075, 3.304), (1.722, -4.242, 3.304), (1.722, -4.075, 3.304), (-0.2689, -1.374, 3.304), (-0.2689, -1.244, 3.304), (-0.123, -1.374, 3.304), (-0.123, -1.244, 3.304), (0.3189, -1.374, 3.304), (0.3189, -1.244, 3.304), (0.4475, -1.374, 3.304), (0.4475, -1.244, 3.304), (0.5665, -1.374, 3.304), (0.5665, -1.244, 3.304), (1.308, -1.244, 3.304), (1.308, -1.374, 3.304), (-0.123, -1.149, 3.304), (-0.2689, -1.149, 3.304), (0.4475, -0.5802, 3.304), (0.3189, -0.5802, 3.304), (0.4475, -0.4413, 3.304), (0.3189, -0.4413, 3.304), (0.4475, 0.2458, 3.304), (0.3189, 0.2458, 3.304), (-1.124, 0.9887, 3.304), (-1.124, 1.094, 3.304), (-1.04, 0.9887, 3.304), (-1.04, 1.094, 3.304), (-0.4556, 0.9887, 3.304), (-0.4556, 1.094, 3.304), (-0.3654, 0.9887, 3.304), (-0.3654, 1.094, 3.304), (0.3189, 0.9887, 3.304), (0.3189, 1.094, 3.304), (0.4475, 0.9887, 3.304), (0.4475, 1.094, 3.304), (0.3189, 0.8992, 3.304), (0.4475, 0.8992, 3.304), (0.4475, 1.2, 3.304), (0.3189, 1.2, 3.304), (-0.3654, 1.716, 3.304), (-0.4556, 1.716, 3.304), (-0.3654, 1.793, 3.304), (-0.4556, 1.793, 3.304), (-0.5406, 1.793, 3.304), (-0.5406, 1.716, 3.304), (-1.04, 1.716, 3.304), (-1.124, 1.716, 3.304), (-1.04, 1.793, 3.304), (-1.124, 1.793, 3.304), (-1.012, 1.716, 3.304), (-1.012, 1.793, 3.304), (-1.159, 1.793, 3.304), (-1.159, 1.716, 3.304), (-1.807, 1.716, 3.304), (-1.807, 1.793, 3.304), (0.5858, 3.742, 3.304), (0.7058, 3.742, 3.304), (0.5858, 3.625, 3.304), (0.7058, 3.625, 3.304), (0.4475, 3.742, 3.304), (0.4475, 3.625, 3.304), (0.3189, 3.742, 3.304), (0.3189, 3.625, 3.304), (0.3189, 2.392, 3.304), (0.4475, 2.392, 3.304), (0.3189, 2.269, 3.304), (0.4475, 2.269, 3.304), (0.3189, 1.846, 3.304), (0.4475, 1.846, 3.304), (0.527, 2.269, 3.304), (0.527, 2.392, 3.304), (2.087, 2.269, 3.304), (1.899, 2.392, 3.304), (1.184, 2.392, 3.304), (1.184, 2.269, 3.304), (-0.1325, -0.4413, 3.304), (-0.1325, -0.5802, 3.304), (-0.2667, -0.4413, 3.304), (-0.2667, -0.5802, 3.304), (-0.2667, -0.6548, 3.304), (-0.1325, -0.6548, 3.304), (1.899, -4.242, 0.2036), (2.087, -4.242, 0.2036), (1.899, -4.075, 0.2036), (2.087, -4.075, 0.2036), (1.899, -3.136, 0.2036), (2.087, -3.136, 0.2036), (1.899, -2.31, 0.2036), (2.087, -2.31, 0.2036), (1.899, -1.374, 0.2036), (2.087, -1.374, 0.2036), (1.899, -1.244, 0.2036), (2.087, -1.244, 0.2036), (1.899, 0.5605, 0.2036), (2.087, 0.5605, 0.2036), (1.899, 0.6904, 0.2036), (2.087, 0.6904, 0.2036), (1.899, 1.34, 0.2036), (2.087, 1.34, 0.2036), (1.899, 2.128, 0.2036), (2.087, 2.128, 0.2036), (1.899, 4.271, 0.2036), (2.087, 4.271, 0.2036), (1.899, 4.429, 0.2036), (2.087, 4.429, 0.2036), (0.7058, 4.271, 0.2036), (0.7058, 4.429, 0.2036), (0.5858, 4.301, 0.2036), (0.5858, 4.429, 0.2036), (-1.86, 4.301, 0.2036), (-1.86, 4.429, 0.2036), (-2.039, 4.301, 0.2036), (-2.039, 4.429, 0.2036), (-1.86, 3.402, 0.2036), (-2.039, 3.402, 0.2036), (-1.86, 2.578, 0.2036), (-2.039, 2.578, 0.2036), (-1.86, 1.793, 0.2036), (-2.039, 1.793, 0.2036), (-1.86, 1.716, 0.2036), (-2.039, 1.716, 0.2036), (-1.86, 1.094, 0.2036), (-2.039, 1.094, 0.2036), (-1.86, 0.9887, 0.2036), (-2.039, 0.9887, 0.2036), (-1.86, 0.2906, 0.2036), (-2.039, 0.2906, 0.2036), (-1.86, -0.5566, 0.2036), (-2.039, -0.5566, 0.2036), (-1.86, -1.244, 0.2036), (-2.039, -1.244, 0.2036), (-1.86, -1.374, 0.2036), (-2.039, -1.374, 0.2036), (-1.86, -2.293, 0.2036), (-2.039, -2.293, 0.2036), (-1.86, -3.141, 0.2036), (-2.039, -3.141, 0.2036), (-1.86, -4.075, 0.2036), (-2.039, -4.075, 0.2036), (-1.86, -4.242, 0.2036), (-2.039, -4.242, 0.2036), (-1.663, -4.075, 0.2036), (-1.663, -4.242, 0.2036), (-0.7957, -4.075, 0.2036), (-0.7957, -4.242, 0.2036), (-0.406, -4.075, 0.2036), (-0.406, -4.242, 0.2036), (0.4853, -4.075, 0.2036), (0.4853, -4.242, 0.2036), (0.8716, -4.075, 0.2036), (0.8716, -4.242, 0.2036), (1.722, -4.075, 0.2036), (1.722, -4.242, 0.2036), (-0.2689, -1.244, 0.2036), (-0.2689, -1.374, 0.2036), (-0.123, -1.244, 0.2036), (-0.123, -1.374, 0.2036), (0.3189, -1.244, 0.2036), (0.3189, -1.374, 0.2036), (0.4475, -1.244, 0.2036), (0.4475, -1.374, 0.2036), (0.5665, -1.244, 0.2036), (0.5665, -1.374, 0.2036), (1.308, -1.374, 0.2036), (1.308, -1.244, 0.2036), (-0.2689, -1.149, 0.2036), (-0.123, -1.149, 0.2036), (0.3189, -0.5802, 0.2036), (0.4475, -0.5802, 0.2036), (0.3189, -0.4413, 0.2036), (0.4475, -0.4413, 0.2036), (0.3189, 0.2458, 0.2036), (0.4475, 0.2458, 0.2036), (-1.124, 1.094, 0.2036), (-1.124, 0.9887, 0.2036), (-1.04, 1.094, 0.2036), (-1.04, 0.9887, 0.2036), (-0.4556, 1.094, 0.2036), (-0.4556, 0.9887, 0.2036), (-0.3654, 1.094, 0.2036), (-0.3654, 0.9887, 0.2036), (0.3189, 1.094, 0.2036), (0.3189, 0.9887, 0.2036), (0.4475, 1.094, 0.2036), (0.4475, 0.9887, 0.2036), (0.3189, 0.8992, 0.2036), (0.4475, 0.8992, 0.2036), (0.3189, 1.2, 0.2036), (0.4475, 1.2, 0.2036), (-0.4556, 1.716, 0.2036), (-0.3654, 1.716, 0.2036), (-0.4556, 1.793, 0.2036), (-0.3654, 1.793, 0.2036), (-0.5406, 1.716, 0.2036), (-0.5406, 1.793, 0.2036), (-1.124, 1.716, 0.2036), (-1.04, 1.716, 0.2036), (-1.124, 1.793, 0.2036), (-1.04, 1.793, 0.2036), (-1.012, 1.716, 0.2036), (-1.012, 1.793, 0.2036), (-1.159, 1.716, 0.2036), (-1.159, 1.793, 0.2036), (-1.807, 1.793, 0.2036), (-1.807, 1.716, 0.2036), (0.7058, 3.742, 0.2036), (0.5858, 3.742, 0.2036), (0.7058, 3.625, 0.2036), (0.5858, 3.625, 0.2036), (0.4475, 3.742, 0.2036), (0.4475, 3.625, 0.2036), (0.3189, 3.742, 0.2036), (0.3189, 3.625, 0.2036), (0.4475, 2.392, 0.2036), (0.3189, 2.392, 0.2036), (0.4475, 2.269, 0.2036), (0.3189, 2.269, 0.2036), (0.4475, 1.846, 0.2036), (0.3189, 1.846, 0.2036), (0.527, 2.392, 0.2036), (0.527, 2.269, 0.2036), (2.087, 2.392, 0.2036), (1.899, 2.392, 0.2036), (1.899, 2.269, 0.2036), (2.087, 2.269, 0.2036), (1.184, 2.392, 0.2036), (1.184, 2.269, 0.2036), (-0.1325, -0.5802, 0.2036), (-0.1325, -0.4413, 0.2036), (-0.2667, -0.5802, 0.2036), (-0.2667, -0.4413, 0.2036), (-0.1325, -0.6548, 0.2036), (-0.2667, -0.6548, 0.2036)], [], [(102, 103, 711, 710), (35, 33, 641, 643), (69, 67, 675, 677), (98, 100, 708, 706), (101, 99, 707, 709), (28, 32, 640, 636), (135, 133, 741, 743), (33, 30, 638, 641), (157, 156, 158, 159), (129, 132, 740, 737), (67, 66, 674, 675), (99, 97, 705, 707), (133, 131, 739, 741), (62, 64, 672, 670), (31, 29, 637, 639), (65, 63, 671, 673), (94, 96, 704, 702), (30, 31, 639, 638), (64, 65, 673, 672), (97, 95, 703, 705), (26, 28, 636, 634), (130, 128, 736, 738), (60, 62, 670, 668), (83, 691, 688, 80), (29, 27, 635, 637), (131, 130, 738, 739), (63, 61, 669, 671), (81, 689, 690, 82), (127, 129, 737, 735), (18, 626, 624, 16), (95, 93, 701, 703), (128, 125, 733, 736), (294, 174, 326, 446), (56, 60, 668, 664), (17, 625, 627, 19), (27, 25, 633, 635), (61, 58, 666, 669), (137, 745, 714, 106), (40, 92, 700, 648), (124, 126, 734, 732), (107, 715, 744, 136), (93, 42, 650, 701), (20, 24, 632, 628), (104, 712, 698, 90), (25, 22, 630, 633), (126, 127, 735, 734), (59, 57, 665, 667), (91, 699, 713, 105), (88, 90, 698, 696), (24, 124, 732, 632), (58, 59, 667, 666), (91, 89, 697, 699), (125, 26, 634, 733), (54, 56, 664, 662), (23, 21, 629, 631), (57, 55, 663, 665), (22, 23, 631, 630), (36, 122, 730, 644), (89, 87, 695, 697), (18, 142, 750, 626), (123, 38, 646, 731), (52, 54, 662, 660), (21, 140, 748, 629), (122, 123, 731, 730), (55, 53, 661, 663), (76, 86, 694, 684), (114, 120, 728, 722), (87, 78, 686, 695), (121, 116, 724, 729), (50, 52, 660, 658), (120, 121, 729, 728), (53, 51, 659, 661), (72, 84, 692, 680), (117, 119, 727, 725), (85, 74, 682, 693), (14, 16, 624, 622), (224, 153, 310, 376), (259, 256, 408, 411), (188, 190, 342, 340), (293, 287, 439, 445), (152, 225, 377, 312), (254, 258, 410, 406), (289, 292, 444, 441), (258, 259, 411, 410), (292, 293, 445, 444), (291, 289, 441, 443), (225, 224, 376, 377), (189, 188, 340, 341), (288, 290, 442, 440), (187, 186, 188, 189), (223, 221, 373, 375), (256, 257, 409, 408), (187, 183, 335, 339), (290, 291, 443, 442), (220, 222, 374, 372), (199, 198, 200, 201), (255, 253, 405, 407), (185, 186, 338, 337), (222, 223, 375, 374), (207, 206, 208, 209), (252, 254, 406, 404), (186, 187, 339, 338), (286, 288, 440, 438), (215, 214, 216, 217), (221, 220, 372, 373), (219, 217, 369, 371), (223, 222, 224, 225), (182, 184, 336, 334), (287, 283, 435, 439), (216, 218, 370, 368), (250, 252, 404, 402), (184, 185, 337, 336), (285, 286, 438, 437), (218, 219, 371, 370), (183, 181, 333, 335), (251, 249, 401, 403), (180, 182, 334, 332), (248, 250, 402, 400), (282, 284, 436, 434), (217, 216, 368, 369), (284, 285, 437, 436), (215, 211, 363, 367), (178, 180, 332, 330), (283, 280, 432, 435), (213, 214, 366, 365), (246, 248, 400, 398), (278, 282, 434, 430), (214, 215, 367, 366), (179, 173, 325, 331), (247, 195, 347, 399), (177, 178, 330, 329), (281, 279, 431, 433), (210, 212, 364, 362), (197, 246, 398, 349), (212, 213, 365, 364), (280, 281, 433, 432), (211, 209, 361, 363), (245, 243, 395, 397), (172, 176, 328, 324), (279, 179, 331, 431), (208, 210, 362, 360), (242, 244, 396, 394), (176, 177, 329, 328), (181, 278, 430, 333), (244, 245, 397, 396), (158, 160, 308, 307), (175, 171, 323, 327), (174, 172, 324, 326), (66, 67, 220, 221), (132, 129, 283, 287), (30, 33, 186, 185), (133, 135, 288, 286), (32, 28, 183, 187), (99, 101, 254, 252), (100, 98, 253, 255), (67, 69, 222, 220), (137, 136, 291, 290), (33, 35, 188, 186), (103, 102, 257, 256), (68, 66, 221, 223), (135, 137, 290, 288), (34, 32, 187, 189), (136, 134, 289, 291), (0, 1, 154, 153), (69, 71, 224, 222), (139, 138, 293, 292), (35, 37, 190, 188), (104, 105, 259, 258), (1, 3, 155, 154), (70, 68, 223, 225), (134, 139, 292, 289), (36, 34, 189, 191), (101, 104, 258, 254), (2, 70, 225, 152), (138, 132, 287, 293), (105, 103, 256, 259), (71, 0, 153, 224), (143, 140, 174, 294), (37, 39, 192, 190), (107, 106, 261, 260), (3, 5, 156, 155), (20, 141, 295, 173), (102, 107, 260, 257), (4, 2, 152, 157), (50, 73, 226, 205), (106, 100, 255, 261), (72, 48, 203, 227), (39, 41, 194, 192), (5, 7, 158, 156), (19, 143, 294, 170), (40, 38, 193, 195), (98, 109, 262, 253), (6, 4, 157, 159), (73, 75, 228, 226), (108, 96, 251, 263), (144, 145, 297, 296), (41, 43, 196, 194), (111, 110, 265, 264), (7, 9, 160, 158), (141, 144, 296, 295), (109, 111, 264, 262), (8, 6, 159, 161), (75, 77, 230, 228), (145, 142, 175, 297), (76, 74, 229, 231), (43, 45, 198, 196), (113, 112, 267, 266), (9, 11, 162, 160), (88, 147, 298, 243), (44, 42, 197, 199), (110, 113, 266, 265), (77, 79, 232, 230), (146, 86, 241, 299), (112, 108, 263, 267), (149, 148, 301, 300), (45, 47, 200, 198), (11, 13, 164, 162), (81, 80, 235, 234), (147, 149, 300, 298), (46, 44, 199, 201), (94, 115, 268, 249), (12, 10, 163, 165), (79, 81, 234, 232), (114, 92, 247, 269), (80, 78, 233, 235), (151, 150, 303, 302), (47, 49, 202, 200), (117, 116, 271, 270), (13, 15, 166, 164), (83, 82, 237, 236), (148, 151, 302, 301), (48, 46, 201, 203), (14, 12, 165, 167), (10, 83, 236, 163), (150, 146, 299, 303), (17, 16, 169, 168), (82, 8, 161, 237), (49, 51, 204, 202), (118, 119, 273, 272), (15, 17, 168, 166), (85, 84, 239, 238), (115, 118, 272, 268), (16, 14, 167, 169), (74, 85, 238, 229), (119, 117, 270, 273), (18, 19, 170, 171), (84, 72, 227, 239), (51, 53, 206, 204), (121, 120, 275, 274), (52, 50, 205, 207), (116, 121, 274, 271), (78, 87, 240, 233), (120, 114, 269, 275), (86, 76, 231, 241), (53, 55, 208, 206), (123, 122, 277, 276), (140, 21, 172, 174), (54, 52, 207, 209), (38, 123, 276, 193), (142, 18, 171, 175), (87, 89, 242, 240), (122, 36, 191, 277), (23, 22, 177, 176), (55, 57, 210, 208), (21, 23, 176, 172), (91, 90, 245, 244), (56, 54, 209, 211), (26, 125, 278, 181), (89, 91, 244, 242), (59, 58, 213, 212), (124, 24, 179, 279), (90, 88, 243, 245), (57, 59, 212, 210), (127, 126, 281, 280), (22, 25, 178, 177), (24, 20, 173, 179), (42, 93, 246, 197), (126, 124, 279, 281), (92, 40, 195, 247), (58, 61, 214, 213), (25, 27, 180, 178), (60, 56, 211, 215), (125, 128, 282, 278), (93, 95, 248, 246), (129, 127, 280, 283), (61, 63, 216, 214), (130, 131, 285, 284), (27, 29, 182, 180), (62, 60, 215, 217), (128, 130, 284, 282), (28, 26, 181, 183), (95, 97, 250, 248), (65, 64, 219, 218), (31, 30, 185, 184), (96, 94, 249, 251), (63, 65, 218, 216), (29, 31, 184, 182), (64, 62, 217, 219), (131, 133, 286, 285), (97, 99, 252, 250), (376, 310, 462, 528), (411, 408, 560, 563), (336, 337, 489, 488), (445, 439, 591, 597), (312, 377, 529, 464), (406, 410, 562, 558), (335, 333, 485, 487), (441, 444, 596, 593), (332, 334, 486, 484), (375, 373, 525, 527), (443, 441, 593, 595), (372, 374, 526, 524), (440, 442, 594, 592), (408, 409, 561, 560), (330, 332, 484, 482), (407, 405, 557, 559), (371, 369, 521, 523), (404, 406, 558, 556), (331, 325, 477, 483), (438, 440, 592, 590), (368, 370, 522, 520), (329, 330, 482, 481), (439, 435, 587, 591), (402, 404, 556, 554), (437, 438, 590, 589), (367, 363, 515, 519), (324, 328, 480, 476), (365, 366, 518, 517), (403, 401, 553, 555), (328, 329, 481, 480), (400, 402, 554, 552), (327, 323, 475, 479), (434, 436, 588, 586), (326, 324, 476, 478), (436, 437, 589, 588), (362, 364, 516, 514), (397, 549, 562, 410), (435, 432, 584, 587), (364, 365, 517, 516), (411, 563, 548, 396), (398, 400, 552, 550), (430, 434, 586, 582), (363, 361, 513, 515), (427, 579, 580, 428), (321, 319, 471, 473), (360, 362, 514, 512), (429, 581, 578, 426), (399, 347, 499, 551), (318, 320, 472, 470), (433, 431, 583, 585), (419, 571, 576, 424), (349, 398, 550, 501), (425, 577, 570, 418), (319, 317, 469, 471), (432, 433, 585, 584), (359, 357, 509, 511), (445, 597, 600, 448), (397, 395, 547, 549), (316, 318, 470, 468), (431, 331, 483, 583), (356, 358, 510, 508), (449, 601, 596, 444), (394, 396, 548, 546), (333, 430, 582, 485), (387, 539, 540, 388), (317, 315, 467, 469), (389, 541, 538, 386), (314, 316, 468, 466), (191, 189, 341, 343), (260, 261, 413, 412), (173, 295, 447, 325), (257, 260, 412, 409), (205, 226, 378, 357), (190, 192, 344, 342), (261, 255, 407, 413), (227, 203, 355, 379), (153, 154, 311, 310), (170, 294, 446, 322), (253, 262, 414, 405), (226, 228, 380, 378), (192, 194, 346, 344), (263, 251, 403, 415), (296, 297, 449, 448), (195, 193, 345, 347), (264, 265, 417, 416), (295, 296, 448, 447), (155, 156, 305, 304), (262, 264, 416, 414), (228, 230, 382, 380), (297, 175, 327, 449), (156, 157, 306, 305), (194, 196, 348, 346), (154, 155, 304, 311), (231, 229, 381, 383), (266, 267, 419, 418), (159, 158, 307, 313), (243, 298, 450, 395), (198, 199, 351, 350), (265, 266, 418, 417), (157, 152, 312, 306), (230, 232, 384, 382), (299, 241, 393, 451), (196, 198, 350, 348), (267, 263, 415, 419), (161, 159, 313, 309), (300, 301, 453, 452), (199, 197, 349, 351), (234, 235, 387, 386), (298, 300, 452, 450), (201, 200, 352, 353), (249, 268, 420, 401), (160, 162, 314, 308), (232, 234, 386, 384), (269, 247, 399, 421), (235, 233, 385, 387), (302, 303, 455, 454), (270, 271, 423, 422), (236, 237, 389, 388), (301, 302, 454, 453), (162, 164, 316, 314), (163, 236, 388, 315), (303, 299, 451, 455), (200, 202, 354, 352), (165, 163, 315, 317), (237, 161, 309, 389), (203, 201, 353, 355), (272, 273, 425, 424), (238, 239, 391, 390), (268, 272, 424, 420), (164, 166, 318, 316), (229, 238, 390, 381), (202, 204, 356, 354), (273, 270, 422, 425), (167, 165, 317, 319), (239, 227, 379, 391), (274, 275, 427, 426), (168, 169, 321, 320), (206, 207, 359, 358), (271, 274, 426, 423), (166, 168, 320, 318), (233, 240, 392, 385), (204, 206, 358, 356), (275, 269, 421, 427), (169, 167, 319, 321), (241, 231, 383, 393), (207, 205, 357, 359), (276, 277, 429, 428), (171, 170, 322, 323), (209, 208, 360, 361), (193, 276, 428, 345), (240, 242, 394, 392), (277, 191, 343, 429), (429, 343, 495, 581), (354, 356, 508, 506), (413, 565, 594, 442), (392, 394, 546, 544), (345, 428, 580, 497), (443, 595, 564, 412), (355, 353, 505, 507), (391, 543, 606, 454), (393, 383, 535, 545), (308, 314, 466, 460), (427, 421, 573, 579), (352, 354, 506, 504), (455, 607, 542, 390), (385, 392, 544, 537), (423, 426, 578, 575), (467, 466, 468, 469), (462, 463, 456, 464), (461, 460, 466, 467), (464, 456, 457, 458), (465, 459, 460, 461), (469, 468, 470, 471), (471, 470, 472, 473), (599, 478, 476, 477), (477, 476, 480, 481), (477, 481, 482, 483), (483, 482, 484, 485), (485, 484, 486, 487), (487, 486, 488, 489), (487, 489, 490, 491), (493, 492, 494, 495), (495, 494, 496, 497), (497, 496, 498, 499), (499, 498, 500, 501), (501, 500, 502, 503), (505, 504, 506, 507), (507, 506, 508, 509), (509, 508, 510, 511), (513, 512, 514, 515), (515, 514, 516, 517), (515, 517, 518, 519), (521, 520, 522, 523), (525, 524, 526, 527), (464, 529, 528, 462), (507, 509, 530, 531), (531, 530, 532, 533), (533, 532, 534, 535), (535, 534, 536, 537), (537, 536, 538, 539), (461, 467, 540, 541), (531, 533, 542, 543), (535, 537, 544, 545), (545, 544, 546, 547), (547, 546, 548, 549), (499, 501, 550, 551), (551, 550, 552, 553), (553, 552, 554, 555), (555, 554, 556, 557), (557, 556, 558, 559), (559, 558, 560, 561), (560, 558, 562, 563), (559, 561, 564, 565), (555, 557, 566, 567), (567, 566, 568, 569), (567, 569, 570, 571), (551, 553, 572, 573), (573, 572, 574, 575), (574, 572, 576, 577), (573, 575, 578, 579), (495, 497, 580, 581), (483, 485, 582, 583), (583, 582, 584, 585), (584, 582, 586, 587), (587, 586, 588, 589), (587, 589, 590, 591), (591, 590, 592, 593), (593, 592, 594, 595), (591, 593, 596, 597), (479, 598, 478, 599), (475, 474, 598, 479), (479, 599, 600, 601), (545, 547, 602, 603), (603, 602, 604, 605), (603, 605, 606, 607), (465, 458, 457, 459), (475, 473, 472, 474), (527, 526, 528, 529), (518, 520, 521, 519), (523, 522, 524, 525), (512, 513, 511, 510), (504, 505, 503, 502), (492, 493, 491, 490), (543, 542, 607, 606), (564, 595, 594, 565), (541, 540, 539, 538), (597, 596, 601, 600), (577, 576, 571, 570), (581, 580, 579, 578), (562, 549, 548, 563), (446, 326, 478, 598), (334, 336, 488, 486), (325, 447, 599, 477), (409, 412, 564, 561), (357, 378, 530, 509), (413, 407, 559, 565), (379, 355, 507, 531), (337, 338, 490, 489), (322, 446, 598, 474), (339, 335, 487, 491), (405, 414, 566, 557), (378, 380, 532, 530), (415, 403, 555, 567), (416, 417, 569, 568), (447, 448, 600, 599), (305, 307, 459, 457), (340, 342, 494, 492), (414, 416, 568, 566), (380, 382, 534, 532), (449, 327, 479, 601), (313, 306, 458, 465), (343, 341, 493, 495), (383, 381, 533, 535), (322, 474, 472, 320), (395, 450, 602, 547), (321, 473, 475, 323), (342, 344, 496, 494), (417, 418, 570, 569), (382, 384, 536, 534), (451, 393, 545, 603), (376, 528, 526, 374), (419, 415, 567, 571), (304, 305, 457, 456), (452, 453, 605, 604), (375, 527, 529, 377), (450, 452, 604, 602), (368, 520, 518, 366), (344, 346, 498, 496), (401, 420, 572, 553), (307, 308, 460, 459), (384, 386, 538, 536), (367, 519, 521, 369), (347, 345, 497, 499), (421, 399, 551, 573), (387, 385, 537, 539), (372, 524, 522, 370), (422, 423, 575, 574), (310, 311, 463, 462), (453, 454, 606, 605), (371, 523, 525, 373), (346, 348, 500, 498), (315, 388, 540, 467), (455, 451, 603, 607), (360, 512, 510, 358), (389, 309, 461, 541), (359, 511, 513, 361), (311, 304, 456, 463), (352, 504, 502, 350), (348, 350, 502, 500), (420, 424, 576, 572), (381, 390, 542, 533), (351, 503, 505, 353), (351, 349, 501, 503), (425, 422, 574, 577), (306, 312, 464, 458), (391, 379, 531, 543), (338, 340, 492, 490), (309, 313, 465, 461), (341, 339, 491, 493), (118, 115, 723, 726), (84, 85, 693, 692), (17, 15, 623, 625), (119, 118, 726, 727), (608, 610, 611, 609), (610, 612, 613, 611), (612, 614, 615, 613), (614, 616, 617, 615), (616, 618, 619, 617), (618, 620, 621, 619), (620, 622, 623, 621), (622, 624, 625, 623), (749, 628, 629, 748), (628, 630, 631, 629), (628, 632, 633, 630), (632, 634, 635, 633), (634, 636, 637, 635), (636, 638, 639, 637), (636, 640, 641, 638), (640, 642, 643, 641), (642, 644, 645, 643), (644, 646, 647, 645), (646, 648, 649, 647), (648, 650, 651, 649), (650, 652, 653, 651), (652, 654, 655, 653), (654, 656, 657, 655), (656, 658, 659, 657), (658, 660, 661, 659), (660, 662, 663, 661), (662, 664, 665, 663), (664, 666, 667, 665), (664, 668, 669, 666), (668, 670, 671, 669), (670, 672, 673, 671), (674, 676, 677, 675), (676, 678, 679, 677), (610, 608, 679, 678), (656, 680, 681, 658), (680, 682, 683, 681), (682, 684, 685, 683), (684, 686, 687, 685), (686, 688, 689, 687), (616, 690, 691, 618), (680, 692, 693, 682), (684, 694, 695, 686), (694, 696, 697, 695), (696, 698, 699, 697), (648, 700, 701, 650), (700, 702, 703, 701), (702, 704, 705, 703), (704, 706, 707, 705), (706, 708, 709, 707), (708, 710, 711, 709), (711, 713, 712, 709), (708, 714, 715, 710), (704, 716, 717, 706), (716, 718, 719, 717), (716, 720, 721, 718), (700, 722, 723, 702), (722, 724, 725, 723), (725, 727, 726, 723), (722, 728, 729, 724), (644, 730, 731, 646), (632, 732, 733, 634), (732, 734, 735, 733), (735, 737, 736, 733), (737, 739, 738, 736), (737, 740, 741, 739), (740, 742, 743, 741), (742, 744, 745, 743), (740, 746, 747, 742), (750, 749, 748, 751), (626, 750, 751, 627), (750, 753, 752, 749), (694, 754, 755, 696), (754, 756, 757, 755), (754, 758, 759, 756), (699, 698, 712, 713), (714, 745, 744, 715), (627, 625, 624, 626), (689, 688, 691, 690), (66, 68, 676, 674), (137, 135, 743, 745), (32, 34, 642, 640), (134, 136, 744, 742), (1, 0, 608, 609), (71, 69, 677, 679), (138, 139, 747, 746), (37, 35, 643, 645), (3, 1, 609, 611), (68, 70, 678, 676), (139, 134, 742, 747), (34, 36, 644, 642), (104, 101, 709, 712), (70, 2, 610, 678), (132, 138, 746, 740), (103, 105, 713, 711), (0, 71, 679, 608), (140, 143, 751, 748), (39, 37, 645, 647), (5, 3, 611, 613), (141, 20, 628, 749), (107, 102, 710, 715), (2, 4, 612, 610), (73, 50, 658, 681), (100, 106, 714, 708), (48, 72, 680, 656), (41, 39, 647, 649), (7, 5, 613, 615), (143, 19, 627, 751), (38, 40, 648, 646), (109, 98, 706, 717), (4, 6, 614, 612), (75, 73, 681, 683), (96, 108, 716, 704), (145, 144, 752, 753), (43, 41, 649, 651), (110, 111, 719, 718), (9, 7, 615, 617), (144, 141, 749, 752), (111, 109, 717, 719), (6, 8, 616, 614), (77, 75, 683, 685), (142, 145, 753, 750), (74, 76, 684, 682), (45, 43, 651, 653), (112, 113, 721, 720), (11, 9, 617, 619), (147, 88, 696, 755), (42, 44, 652, 650), (113, 110, 718, 721), (79, 77, 685, 687), (86, 146, 754, 694), (108, 112, 720, 716), (148, 149, 757, 756), (47, 45, 653, 655), (13, 11, 619, 621), (149, 147, 755, 757), (44, 46, 654, 652), (115, 94, 702, 723), (10, 12, 620, 618), (81, 79, 687, 689), (92, 114, 722, 700), (78, 80, 688, 686), (150, 151, 759, 758), (49, 47, 655, 657), (116, 117, 725, 724), (15, 13, 621, 623), (151, 148, 756, 759), (46, 48, 656, 654), (12, 14, 622, 620), (83, 10, 618, 691), (146, 150, 758, 754), (8, 82, 690, 616), (51, 49, 657, 659), (91, 105, 104, 90), (107, 136, 137, 106), (81, 82, 83, 80), (16, 17, 19, 18)])
me_house_walls.materials.append(mat_house_walls)
me_house_walls.use_remesh_preserve_volume = False
me_house_walls.use_remesh_preserve_attributes = False
me_house_walls.use_mirror_vertex_groups = False
me_house_walls.update()
me_ceiling = bpy.data.meshes.new('ceiling')
me_ceiling.from_pydata([(-2.13, -4.366, 3.296), (-2.13, -4.366, 3.536), (-2.13, 4.536, 3.296), (-2.13, 4.536, 3.536), (2.177, -4.366, 3.296), (2.177, -4.366, 3.536), (2.177, 4.536, 3.296), (2.177, 4.536, 3.536)], [], [(1, 3, 2, 0), (3, 7, 6, 2), (7, 5, 4, 6), (5, 1, 0, 4), (0, 2, 6, 4), (5, 7, 3, 1)])
me_ceiling.materials.append(mat_ceiling)
me_ceiling.use_remesh_preserve_volume = False
me_ceiling.use_remesh_preserve_attributes = False
me_ceiling.use_mirror_vertex_groups = False
me_ceiling.update()
me_house_roof = bpy.data.meshes.new('house-roof')
me_house_roof.from_pydata([(-2.13, -4.548, 3.492), (-2.432, -4.548, 3.492), (-2.13, 4.714, 3.492), (-2.432, 4.714, 3.492), (2.177, -4.548, 3.492), (2.479, -4.548, 3.492), (2.177, 4.714, 3.492), (2.479, 4.714, 3.492), (0.02342, 4.714, 5.456), (0.02342, 4.714, 5.216), (0.02342, -4.548, 5.456), (0.02342, -4.548, 5.216), (-2.432, -4.178, 3.492), (-2.432, 4.352, 3.492), (-2.13, 4.475, 3.492), (-2.13, -4.301, 3.492), (2.479, 4.352, 3.492), (2.479, -4.178, 3.492), (2.177, -4.301, 3.492), (2.177, 4.475, 3.492), (0.02342, 4.352, 5.456), (0.02342, -4.178, 5.456), (0.02342, 4.475, 5.216), (0.02342, -4.301, 5.216), (-0.9695, -4.301, 3.492), (0.02342, -4.301, 3.492), (1.016, -4.301, 3.492), (0.7818, 4.475, 3.492), (-0.735, 4.475, 3.492), (0.02342, 4.475, 3.492), (0.7818, 4.559, 3.492), (-0.735, 4.559, 3.492), (0.02342, 4.559, 3.492), (1.016, -4.393, 3.492), (0.02342, -4.393, 3.492), (-0.9695, -4.393, 3.492), (0.02342, -4.393, 5.216), (0.02342, 4.559, 5.216), (2.177, 4.559, 3.492), (2.177, -4.393, 3.492), (-2.13, 4.559, 3.492), (-2.13, -4.393, 3.492)], [], [(13, 3, 2, 14), (8, 7, 6, 9), (17, 5, 4, 18), (10, 1, 0, 11), (19, 22, 29, 27), (20, 8, 3, 13), (16, 7, 8, 20), (5, 10, 11, 4), (3, 8, 9, 2), (15, 14, 22, 23), (5, 17, 21, 10), (17, 16, 20, 21), (10, 21, 12, 1), (21, 20, 13, 12), (23, 18, 26, 25), (23, 22, 19, 18), (7, 16, 19, 6), (16, 17, 18, 19), (1, 12, 15, 0), (12, 13, 14, 15), (15, 23, 25, 24), (22, 14, 28, 29), (4, 11, 36, 39), (9, 6, 38, 37), (2, 9, 37, 40), (37, 38, 30, 32), (40, 37, 32, 31), (39, 36, 34, 33), (36, 41, 35, 34), (11, 0, 41, 36)])
me_house_roof.materials.append(mat_house_roof)
me_house_roof.use_remesh_preserve_volume = False
me_house_roof.use_remesh_preserve_attributes = False
me_house_roof.use_mirror_vertex_groups = False
me_house_roof.update()

# ---- objects
ob_door9_frame_col = bpy.data.objects.new('door9-frame-col', me_door9_frame)
ob_door9 = bpy.data.objects.new('door9', me_door9)
ob_door8_frame_col = bpy.data.objects.new('door8-frame-col', me_foor8_frame)
ob_door8 = bpy.data.objects.new('door8', me_door8)
ob_door7_frame_col = bpy.data.objects.new('door7-frame-col', me_door7_frame)
ob_door7 = bpy.data.objects.new('door7', me_door7)
ob_door6_frame_col = bpy.data.objects.new('door6-frame-col', me_door6_frame)
ob_door6 = bpy.data.objects.new('door6', me_door6)
ob_door5_frame_col = bpy.data.objects.new('door5-frame-col', me_door5_frame)
ob_door5 = bpy.data.objects.new('door5', me_door5)
ob_door3_frame_col = bpy.data.objects.new('door3-frame-col', me_door3_frame)
ob_door3 = bpy.data.objects.new('door3', me_door3)
ob_door2_frame_col = bpy.data.objects.new('door2-frame-col', me_window_017)
ob_door2 = bpy.data.objects.new('door2', me_window_016)
ob_door1_frame_col = bpy.data.objects.new('door1-frame-col', me_window_008)
ob_door1 = bpy.data.objects.new('door1', me_window_000)
ob_window_005 = bpy.data.objects.new('Window.005', me_window_007)
ob_window_004 = bpy.data.objects.new('Window.004', me_window_006)
ob_window_003 = bpy.data.objects.new('Window.003', me_window_005)
ob_window_001 = bpy.data.objects.new('Window.001', me_window_004)
ob_window_000 = bpy.data.objects.new('Window.000', me_window_003)
ob_window_002 = bpy.data.objects.new('Window.002', me_window_002)
ob_house_base_col = bpy.data.objects.new('house-base-col', me_house_base)
ob_house_walls_col = bpy.data.objects.new('house-walls-col', me_house_walls)
ob_ceiling_col = bpy.data.objects.new('ceiling-col', me_ceiling)
ob_house_roof_col = bpy.data.objects.new('house-roof-col', me_house_roof)
ob_lamp = bpy.data.objects.new('Lamp', light_lamp)
ob_camera = bpy.data.objects.new('Camera', cam_camera)

# ---- transforms, parenting, visibility, modifiers, constraints
ob_door9_frame_col.location = (-0.7655, 1.781, 0.3036)
ob_door9_frame_col.lineart.crease_threshold = 0.0
ob_door9.parent = ob_door9_frame_col
ob_door9.matrix_parent_inverse = Matrix(((1.0, 0.0, 0.0, 0.7655), (0.0, 1.0, 0.0, -1.781), (0.0, 0.0, 1.0, -0.3036), (0.0, 0.0, 0.0, 1.0)))
ob_door9.location = (-0.7655, 1.781, 0.3036)
ob_door9.lineart.crease_threshold = 0.0
ob_door8_frame_col.location = (-1.477, 1.781, 0.3036)
ob_door8_frame_col.lineart.crease_threshold = 0.0
ob_door8.parent = ob_door8_frame_col
ob_door8.matrix_parent_inverse = Matrix(((1.0, -5.96e-08, 0.0, 1.477), (0.0, 1.0, 0.0, -1.781), (0.0, 0.0, 1.0, -0.3036), (0.0, 0.0, 0.0, 1.0)))
ob_door8.location = (-1.477, 1.781, 0.3036)
ob_door8.lineart.crease_threshold = 0.0
ob_door7_frame_col.location = (-0.2843, -0.9128, 0.3036)
ob_door7_frame_col.rotation_euler = (0.0, -0.0, 1.571)
ob_door7_frame_col.lineart.crease_threshold = 0.0
ob_door7.parent = ob_door7_frame_col
ob_door7.matrix_parent_inverse = Matrix(((-4.371e-08, 1.0, 0.0, 0.9128), (-1.0, -4.371e-08, 0.0, -0.2843), (0.0, 0.0, 1.0, -0.3036), (0.0, 0.0, 0.0, 1.0)))
ob_door7.location = (-0.2843, -0.9128, 0.3036)
ob_door7.rotation_euler = (0.0, -0.0, 1.571)
ob_door7.lineart.crease_threshold = 0.0
ob_door6_frame_col.location = (0.8628, 2.372, 0.3036)
ob_door6_frame_col.lineart.crease_threshold = 0.0
ob_door6.parent = ob_door6_frame_col
ob_door6.matrix_parent_inverse = Matrix(((1.0, 0.0, 0.0, -0.8628), (0.0, 1.0, 0.0, -2.372), (0.0, 0.0, 1.0, -0.3036), (0.0, 0.0, 0.0, 1.0)))
ob_door6.location = (0.8628, 2.372, 0.3036)
ob_door6.lineart.crease_threshold = 0.0
ob_door5_frame_col.location = (0.3427, 0.581, 0.3036)
ob_door5_frame_col.rotation_euler = (0.0, -0.0, 1.571)
ob_door5_frame_col.lineart.crease_threshold = 0.0
ob_door5.parent = ob_door5_frame_col
ob_door5.matrix_parent_inverse = Matrix(((7.55e-08, 1.0, 0.0, -0.581), (-1.0, 7.55e-08, 0.0, 0.3427), (0.0, 0.0, 1.0, -0.3036), (0.0, 0.0, 0.0, 1.0)))
ob_door5.location = (0.3427, 0.581, 0.3036)
ob_door5.rotation_euler = (0.0, -0.0, 1.571)
ob_door5.lineart.crease_threshold = 0.0
ob_door3_frame_col.location = (0.3427, 1.527, 0.3036)
ob_door3_frame_col.rotation_euler = (0.0, -0.0, 1.571)
ob_door3_frame_col.lineart.crease_threshold = 0.0
ob_door3.parent = ob_door3_frame_col
ob_door3.matrix_parent_inverse = Matrix(((7.55e-08, 1.0, 0.0, -1.527), (-1.0, 7.451e-08, 0.0, 0.3427), (0.0, 0.0, 1.0, -0.3036), (0.0, 0.0, 0.0, 1.0)))
ob_door3.location = (0.3427, 1.527, 0.3036)
ob_door3.rotation_euler = (0.0, -0.0, 1.571)
ob_door3.lineart.crease_threshold = 0.0
ob_door2_frame_col.location = (1.96, 1.731, 0.2205)
ob_door2_frame_col.rotation_euler = (0.0, -0.0, 1.571)
ob_door2_frame_col.lineart.crease_threshold = 0.0
ob_door2.parent = ob_door2_frame_col
ob_door2.matrix_parent_inverse = Matrix(((-5.96e-08, 1.0, 0.0, -1.731), (-1.0, -4.371e-08, 0.0, 1.96), (0.0, -4.441e-16, 1.0, -0.2205), (0.0, 0.0, 0.0, 1.0)))
ob_door2.location = (1.96, 1.731, 0.2205)
ob_door2.rotation_euler = (0.0, -0.0, 1.571)
ob_door2.lineart.crease_threshold = 0.0
ob_door1_frame_col.location = (0.03621, -4.188, 0.2205)
ob_door1_frame_col.lineart.crease_threshold = 0.0
ob_door1.parent = ob_door1_frame_col
ob_door1.matrix_parent_inverse = Matrix(((1.0, 0.0, 0.0, -0.03621), (0.0, 1.0, 0.0, 4.188), (0.0, 0.0, 1.0, -0.2205), (0.0, 0.0, 0.0, 1.0)))
ob_door1.location = (0.03621, -4.188, 0.2205)
ob_door1.lineart.crease_threshold = 0.0
ob_window_005.location = (2.002, -2.792, 1.143)
ob_window_005.rotation_euler = (0.0, -0.0, 7.854)
ob_window_005.lineart.crease_threshold = 0.0
ob_window_004.location = (-1.927, 3.048, 1.143)
ob_window_004.rotation_euler = (0.0, -0.0, 4.712)
ob_window_004.lineart.crease_threshold = 0.0
ob_window_003.location = (-1.927, -0.08575, 1.143)
ob_window_003.rotation_euler = (0.0, -0.0, 4.712)
ob_window_003.lineart.crease_threshold = 0.0
ob_window_001.location = (-1.927, -2.68, 1.143)
ob_window_001.rotation_euler = (0.0, -0.0, 4.712)
ob_window_001.lineart.crease_threshold = 0.0
ob_window_000.location = (-1.285, -4.199, 1.143)
ob_window_000.rotation_euler = (0.0, -0.0, 6.283)
ob_window_000.lineart.crease_threshold = 0.0
ob_window_002.location = (1.257, -4.199, 1.143)
ob_window_002.rotation_euler = (0.0, -0.0, 6.283)
ob_window_002.lineart.crease_threshold = 0.0
ob_house_base_col.location = (0.0, 0.0, 0.0)
ob_house_base_col.lineart.crease_threshold = 0.0
ob_house_walls_col.parent = ob_house_base_col
ob_house_walls_col.location = (0.0, 0.0, 0.0)
ob_house_walls_col.lineart.crease_threshold = 0.0
ob_ceiling_col.parent = ob_house_walls_col
ob_ceiling_col.location = (0.0, 0.0, 0.0)
ob_ceiling_col.lineart.crease_threshold = 0.0
ob_house_roof_col.parent = ob_ceiling_col
ob_house_roof_col.location = (0.0, 0.0, 0.0)
ob_house_roof_col.lineart.crease_threshold = 0.0
ob_lamp.location = (4.076, 1.005, 5.904)
ob_lamp.rotation_euler = (0.6503, 0.05522, 1.866)
ob_lamp.lock_rotations_4d = False
ob_lamp.empty_display_type = 'ARROWS'
ob_lamp.color = (0.0, 0.0, 0.0, 0.0)
ob_lamp.lineart.crease_threshold = 0.0
ob_camera.location = (7.481, -6.508, 5.344)
ob_camera.rotation_euler = (1.109, 0.01082, 0.8149)
ob_camera.lock_rotations_4d = False
ob_camera.empty_display_type = 'ARROWS'
ob_camera.color = (0.0, 0.0, 0.0, 0.0)
ob_camera.display_type = 'WIRE'
ob_camera.lineart.crease_threshold = 0.0

# ---- collection membership
col_collection_1.objects.link(ob_door9_frame_col)
col_collection_1.objects.link(ob_door9)
col_collection_1.objects.link(ob_door8_frame_col)
col_collection_1.objects.link(ob_door8)
col_collection_1.objects.link(ob_door7_frame_col)
col_collection_1.objects.link(ob_door7)
col_collection_1.objects.link(ob_door6_frame_col)
col_collection_1.objects.link(ob_door6)
col_collection_1.objects.link(ob_door5_frame_col)
col_collection_1.objects.link(ob_door5)
col_collection_1.objects.link(ob_door3_frame_col)
col_collection_1.objects.link(ob_door3)
col_collection_1.objects.link(ob_door2_frame_col)
col_collection_1.objects.link(ob_door2)
col_collection_1.objects.link(ob_door1_frame_col)
col_collection_1.objects.link(ob_door1)
col_collection_1.objects.link(ob_window_005)
col_collection_1.objects.link(ob_window_004)
col_collection_1.objects.link(ob_window_003)
col_collection_1.objects.link(ob_window_001)
col_collection_1.objects.link(ob_window_000)
col_collection_1.objects.link(ob_window_002)
col_collection_1.objects.link(ob_house_base_col)
col_collection_1.objects.link(ob_house_walls_col)
col_collection_1.objects.link(ob_ceiling_col)
col_collection_1.objects.link(ob_house_roof_col)
col_collection_2.objects.link(ob_lamp)
col_collection_2.objects.link(ob_camera)

# ---- scene / render settings (as saved in the file)
scene.camera = ob_camera
scene.frame_start = 1; scene.frame_end = 250; scene.frame_set(1)
scene.render.engine = 'BLENDER_EEVEE_NEXT'
scene.render.resolution_percentage = 50
scene.render.dither_intensity = 0.0
scene.cycles.use_denoising = False
scene.cycles.samples = 10
scene.cycles.sampling_pattern = 'TABULATED_SOBOL'
scene.cycles.light_sampling_threshold = 0.0
scene.cycles.use_adaptive_sampling = False
scene.cycles.use_light_tree = False
scene.cycles.blur_glossy = 0.0
scene.cycles.pixel_filter_type = 'GAUSSIAN'
scene.cycles.sample_clamp_indirect = 0.0
scene.view_settings.view_transform = 'Standard'
bpy.context.view_layer.update()
